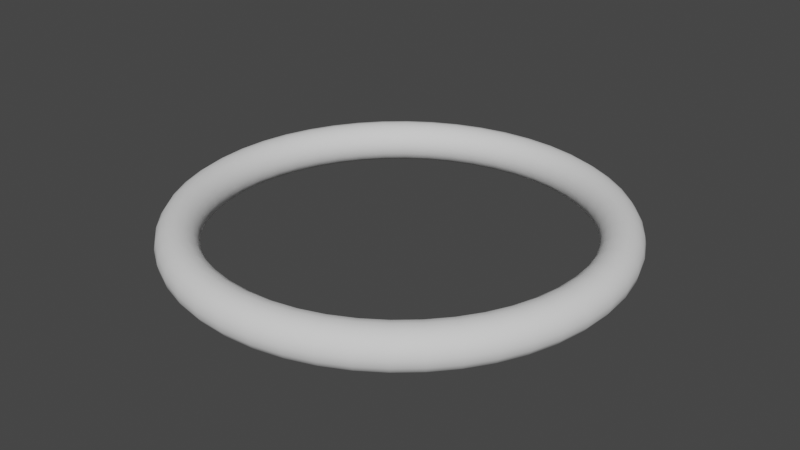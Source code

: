 # Source: cIRCLE.blend  (saved by Blender 2.83.18; exported with 4.5.12 LTS)
import bpy
from mathutils import Matrix  # noqa: F401  (used for matrix-valued properties, if any)

bpy.ops.wm.read_factory_settings(use_empty=True)
scene = bpy.context.scene
scene.name = 'Scene'

# ---- collections
col_collection = bpy.data.collections.new('Collection'); scene.collection.children.link(col_collection)

# ---- world
world_world = bpy.data.worlds.new('World'); scene.world = world_world
world_world.use_nodes = True; world_world.node_tree.nodes.clear()
_N = world_world.node_tree.nodes; _L = world_world.node_tree.links
n0 = _N.new('ShaderNodeOutputWorld'); n0.name = 'World Output'; n0.location = (300, 300)
n1 = _N.new('ShaderNodeBackground'); n1.name = 'Background'; n1.location = (10, 300)
n1.inputs[0].default_value = (0.05088, 0.05088, 0.05088, 1.0)
_L.new(n1.outputs[0], n0.inputs[0])
n0.is_active_output = True
world_world.color = (0.05088, 0.05088, 0.05088)
world_world.use_sun_shadow = False
world_world.sun_shadow_jitter_overblur = 0.0

# ---- meshes
me_beziercircle_003 = bpy.data.meshes.new('BezierCircle.003')
me_beziercircle_003.from_pydata([(2.243e-05, -91.35, 3.2), (1.869e-05, -89.54, 5.913), (2.118e-05, -86.83, 7.726), (1.495e-05, -83.63, 8.363), (1.745e-05, -80.43, 7.726), (1.495e-05, -77.71, 5.913), (1.308e-05, -75.9, 3.2), (1.246e-05, -75.27, -2.492e-06), (1.433e-05, -75.9, -3.2), (1.433e-05, -77.71, -5.913), (1.745e-05, -80.43, -7.726), (1.433e-05, -83.63, -8.363), (2.181e-05, -86.83, -7.726), (2.181e-05, -89.54, -5.913), (2.243e-05, -91.35, -3.2), (1.994e-05, -91.99, 4.985e-06), (-12.31, -90.53, 3.2), (-12.07, -88.73, 5.913), (-11.71, -86.04, 7.726), (-11.28, -82.87, 8.363), (-10.85, -79.7, 7.726), (-10.48, -77.01, 5.913), (-10.24, -75.21, 3.2), (-10.16, -74.58, -2.492e-06), (-10.24, -75.21, -3.2), (-10.48, -77.01, -5.913), (-10.85, -79.7, -7.726), (-11.28, -82.87, -8.363), (-11.71, -86.04, -7.726), (-12.07, -88.73, -5.913), (-12.31, -90.53, -3.2), (-12.4, -91.16, 4.985e-06), (-24.23, -88.09, 3.2), (-23.75, -86.34, 5.913), (-23.03, -83.73, 7.726), (-22.19, -80.64, 8.363), (-21.34, -77.56, 7.726), (-20.62, -74.94, 5.913), (-20.14, -73.19, 3.2), (-19.97, -72.58, -2.492e-06), (-20.14, -73.19, -3.2), (-20.62, -74.94, -5.913), (-21.34, -77.56, -7.726), (-22.19, -80.64, -8.363), (-23.03, -83.73, -7.726), (-23.75, -86.34, -5.913), (-24.23, -88.09, -3.2), (-24.4, -88.71, 4.985e-06), (-35.56, -84.16, 3.2), (-34.85, -82.49, 5.913), (-33.79, -79.99, 7.726), (-32.55, -77.04, 8.363), (-31.3, -74.1, 7.726), (-30.25, -71.6, 5.913), (-29.54, -69.93, 3.2), (-29.29, -69.34, -3.738e-06), (-29.54, -69.93, -3.2), (-30.25, -71.6, -5.913), (-31.3, -74.1, -7.726), (-32.55, -77.04, -8.363), (-33.79, -79.99, -7.726), (-34.85, -82.49, -5.913), (-35.56, -84.16, -3.2), (-35.8, -84.75, 4.985e-06), (-46.13, -78.86, 3.2), (-45.21, -77.29, 5.913), (-43.84, -74.95, 7.726), (-42.23, -72.19, 8.363), (-40.61, -69.43, 7.726), (-39.24, -67.09, 5.913), (-38.32, -65.52, 3.2), (-38.0, -64.97, -3.738e-06), (-38.32, -65.52, -3.2), (-39.24, -67.09, -5.913), (-40.61, -69.43, -7.726), (-42.23, -72.19, -8.363), (-43.84, -74.95, -7.726), (-45.21, -77.29, -5.913), (-46.13, -78.86, -3.2), (-46.45, -79.41, 2.492e-06), (-55.84, -72.3, 3.2), (-54.73, -70.86, 5.913), (-53.07, -68.72, 7.726), (-51.12, -66.18, 8.363), (-49.16, -63.65, 7.726), (-47.5, -61.51, 5.913), (-46.39, -60.07, 3.2), (-46.0, -59.57, -2.492e-06), (-46.39, -60.07, -3.2), (-47.5, -61.51, -5.913), (-49.16, -63.65, -7.726), (-51.12, -66.18, -8.363), (-53.07, -68.72, -7.726), (-54.73, -70.86, -5.913), (-55.84, -72.3, -3.2), (-56.23, -72.8, 3.115e-06), (-64.59, -64.59, 3.2), (-63.31, -63.31, 5.913), (-61.39, -61.39, 7.726), (-59.13, -59.13, 8.363), (-56.87, -56.87, 7.726), (-54.95, -54.95, 5.913), (-53.67, -53.67, 3.2), (-53.22, -53.22, -2.492e-06), (-53.67, -53.67, -3.2), (-54.95, -54.95, -5.913), (-56.87, -56.87, -7.726), (-59.13, -59.13, -8.363), (-61.39, -61.39, -7.726), (-63.31, -63.31, -5.913), (-64.59, -64.59, -3.2), (-65.05, -65.05, 3.738e-06), (-72.3, -55.84, 3.2), (-70.86, -54.73, 5.913), (-68.72, -53.07, 7.726), (-66.18, -51.12, 8.363), (-63.65, -49.16, 7.726), (-61.51, -47.5, 5.913), (-60.07, -46.39, 3.2), (-59.57, -46.0, -2.492e-06), (-60.07, -46.39, -3.2), (-61.51, -47.5, -5.913), (-63.65, -49.16, -7.726), (-66.18, -51.12, -8.363), (-68.72, -53.07, -7.726), (-70.86, -54.73, -5.913), (-72.3, -55.84, -3.2), (-72.8, -56.23, 3.115e-06), (-78.86, -46.13, 3.2), (-77.29, -45.21, 5.913), (-74.95, -43.84, 7.726), (-72.19, -42.23, 8.363), (-69.43, -40.61, 7.726), (-67.09, -39.24, 5.913), (-65.52, -38.32, 3.2), (-64.97, -38.0, -3.427e-06), (-65.52, -38.32, -3.2), (-67.09, -39.24, -5.913), (-69.43, -40.61, -7.726), (-72.19, -42.23, -8.363), (-74.95, -43.84, -7.726), (-77.29, -45.21, -5.913), (-78.86, -46.13, -3.2), (-79.41, -46.45, 3.115e-06), (-84.16, -35.56, 3.2), (-82.49, -34.85, 5.913), (-79.99, -33.79, 7.726), (-77.04, -32.55, 8.363), (-74.1, -31.3, 7.726), (-71.6, -30.25, 5.913), (-69.93, -29.54, 3.2), (-69.34, -29.29, -3.115e-06), (-69.93, -29.54, -3.2), (-71.6, -30.25, -5.913), (-74.1, -31.3, -7.726), (-77.04, -32.55, -8.363), (-79.99, -33.79, -7.726), (-82.49, -34.85, -5.913), (-84.16, -35.56, -3.2), (-84.75, -35.8, 3.427e-06), (-88.09, -24.23, 3.2), (-86.34, -23.75, 5.913), (-83.73, -23.03, 7.726), (-80.64, -22.19, 8.363), (-77.56, -21.34, 7.726), (-74.94, -20.62, 5.913), (-73.19, -20.14, 3.2), (-72.58, -19.97, -3.583e-06), (-73.19, -20.14, -3.2), (-74.94, -20.62, -5.913), (-77.56, -21.34, -7.726), (-80.64, -22.19, -8.363), (-83.73, -23.03, -7.726), (-86.34, -23.75, -5.913), (-88.09, -24.23, -3.2), (-88.71, -24.4, 2.804e-06), (-90.53, -12.31, 3.2), (-88.73, -12.07, 5.913), (-86.04, -11.71, 7.726), (-82.87, -11.28, 8.363), (-79.7, -10.85, 7.726), (-77.01, -10.48, 5.913), (-75.21, -10.24, 3.2), (-74.58, -10.16, -3.972e-06), (-75.21, -10.24, -3.2), (-77.01, -10.48, -5.913), (-79.7, -10.85, -7.726), (-82.87, -11.28, -8.363), (-86.04, -11.71, -7.726), (-88.73, -12.07, -5.913), (-90.53, -12.31, -3.2), (-91.16, -12.4, 2.492e-06), (-91.35, -1.667e-05, 3.2), (-89.54, -1.589e-05, 5.913), (-86.83, -1.495e-05, 7.726), (-83.63, -1.433e-05, 8.363), (-80.43, -1.34e-05, 7.726), (-77.71, -1.215e-05, 5.913), (-75.9, -1.168e-05, 3.2), (-75.27, -1.128e-05, -3.907e-06), (-75.9, -1.153e-05, -3.2), (-77.71, -1.215e-05, -5.913), (-80.43, -1.34e-05, -7.726), (-83.63, -1.433e-05, -8.363), (-86.83, -1.495e-05, -7.726), (-89.54, -1.62e-05, -5.913), (-91.35, -1.667e-05, -3.2), (-91.99, -1.692e-05, 2.514e-06), (-90.53, 12.31, 3.2), (-88.73, 12.07, 5.913), (-86.04, 11.71, 7.726), (-82.87, 11.28, 8.363), (-79.7, 10.85, 7.726), (-77.01, 10.48, 5.913), (-75.21, 10.24, 3.2), (-74.58, 10.16, -3.972e-06), (-75.21, 10.24, -3.2), (-77.01, 10.48, -5.913), (-79.7, 10.85, -7.726), (-82.87, 11.28, -8.363), (-86.04, 11.71, -7.726), (-88.73, 12.07, -5.913), (-90.53, 12.31, -3.2), (-91.16, 12.4, 2.648e-06), (-88.09, 24.23, 3.2), (-86.34, 23.75, 5.913), (-83.73, 23.03, 7.726), (-80.64, 22.19, 8.363), (-77.56, 21.34, 7.726), (-74.94, 20.62, 5.913), (-73.19, 20.14, 3.2), (-72.58, 19.97, -3.738e-06), (-73.19, 20.14, -3.2), (-74.94, 20.62, -5.913), (-77.56, 21.34, -7.726), (-80.64, 22.19, -8.363), (-83.73, 23.03, -7.726), (-86.34, 23.75, -5.913), (-88.09, 24.23, -3.2), (-88.71, 24.4, 2.492e-06), (-84.16, 35.56, 3.2), (-82.49, 34.85, 5.913), (-79.99, 33.79, 7.726), (-77.04, 32.55, 8.363), (-74.1, 31.3, 7.726), (-71.6, 30.25, 5.913), (-69.93, 29.54, 3.2), (-69.34, 29.29, -4.362e-06), (-69.93, 29.54, -3.2), (-71.6, 30.25, -5.913), (-74.1, 31.3, -7.726), (-77.04, 32.55, -8.363), (-79.99, 33.79, -7.726), (-82.49, 34.85, -5.913), (-84.16, 35.56, -3.2), (-84.75, 35.8, 1.558e-06), (-78.86, 46.13, 3.2), (-77.29, 45.21, 5.913), (-74.95, 43.84, 7.726), (-72.19, 42.23, 8.363), (-69.43, 40.61, 7.726), (-67.09, 39.24, 5.913), (-65.52, 38.32, 3.2), (-64.97, 38.0, -3.427e-06), (-65.52, 38.32, -3.2), (-67.09, 39.24, -5.913), (-69.43, 40.61, -7.726), (-72.19, 42.23, -8.363), (-74.95, 43.84, -7.726), (-77.29, 45.21, -5.913), (-78.86, 46.13, -3.2), (-79.41, 46.45, 3.738e-06), (-72.3, 55.84, 3.2), (-70.86, 54.73, 5.913), (-68.72, 53.07, 7.726), (-66.18, 51.12, 8.363), (-63.65, 49.16, 7.726), (-61.51, 47.5, 5.913), (-60.07, 46.39, 3.2), (-59.57, 46.0, -2.492e-06), (-60.07, 46.39, -3.2), (-61.51, 47.5, -5.913), (-63.65, 49.16, -7.726), (-66.18, 51.12, -8.363), (-68.72, 53.07, -7.726), (-70.86, 54.73, -5.913), (-72.3, 55.84, -3.2), (-72.8, 56.23, 3.115e-06), (-64.59, 64.59, 3.2), (-63.31, 63.31, 5.913), (-61.39, 61.39, 7.726), (-59.13, 59.13, 8.363), (-56.87, 56.87, 7.726), (-54.95, 54.95, 5.913), (-53.67, 53.67, 3.2), (-53.22, 53.22, -2.492e-06), (-53.67, 53.67, -3.2), (-54.95, 54.95, -5.913), (-56.87, 56.87, -7.726), (-59.13, 59.13, -8.363), (-61.39, 61.39, -7.726), (-63.31, 63.31, -5.913), (-64.59, 64.59, -3.2), (-65.05, 65.05, 3.115e-06), (-55.84, 72.3, 3.2), (-54.73, 70.86, 5.913), (-53.07, 68.72, 7.726), (-51.12, 66.18, 8.363), (-49.16, 63.65, 7.726), (-47.5, 61.51, 5.913), (-46.39, 60.07, 3.2), (-46.0, 59.57, -2.492e-06), (-46.39, 60.07, -3.2), (-47.5, 61.51, -5.913), (-49.16, 63.65, -7.726), (-51.12, 66.18, -8.363), (-53.07, 68.72, -7.726), (-54.73, 70.86, -5.913), (-55.84, 72.3, -3.2), (-56.23, 72.8, 3.115e-06), (-46.13, 78.86, 3.2), (-45.21, 77.29, 5.913), (-43.84, 74.95, 7.726), (-42.23, 72.19, 8.363), (-40.61, 69.43, 7.726), (-39.24, 67.09, 5.913), (-38.32, 65.52, 3.2), (-38.0, 64.97, -3.738e-06), (-38.32, 65.52, -3.2), (-39.24, 67.09, -5.913), (-40.61, 69.43, -7.726), (-42.23, 72.19, -8.363), (-43.84, 74.95, -7.726), (-45.21, 77.29, -5.913), (-46.13, 78.86, -3.2), (-46.45, 79.41, 3.738e-06), (-35.56, 84.16, 3.2), (-34.85, 82.49, 5.913), (-33.79, 79.99, 7.726), (-32.55, 77.04, 8.363), (-31.3, 74.1, 7.726), (-30.25, 71.6, 5.913), (-29.54, 69.93, 3.2), (-29.29, 69.34, -4.362e-06), (-29.54, 69.93, -3.2), (-30.25, 71.6, -5.913), (-31.3, 74.1, -7.726), (-32.55, 77.04, -8.363), (-33.79, 79.99, -7.726), (-34.85, 82.49, -5.913), (-35.56, 84.16, -3.2), (-35.8, 84.75, 4.985e-06), (-24.23, 88.09, 3.2), (-23.75, 86.34, 5.913), (-23.03, 83.73, 7.726), (-22.19, 80.64, 8.363), (-21.34, 77.56, 7.726), (-20.62, 74.94, 5.913), (-20.14, 73.19, 3.2), (-19.97, 72.58, -2.492e-06), (-20.14, 73.19, -3.2), (-20.62, 74.94, -5.913), (-21.34, 77.56, -7.726), (-22.19, 80.64, -8.363), (-23.03, 83.73, -7.726), (-23.75, 86.34, -5.913), (-24.23, 88.09, -3.2), (-24.4, 88.71, 6.231e-06), (-12.31, 90.53, 3.2), (-12.07, 88.73, 5.913), (-11.71, 86.04, 7.726), (-11.28, 82.87, 8.363), (-10.85, 79.7, 7.726), (-10.48, 77.01, 5.913), (-10.24, 75.21, 3.2), (-10.16, 74.58, -2.492e-06), (-10.24, 75.21, -3.2), (-10.48, 77.01, -5.913), (-10.85, 79.7, -7.726), (-11.28, 82.87, -8.363), (-11.71, 86.04, -7.726), (-12.07, 88.73, -5.913), (-12.31, 90.53, -3.2), (-12.4, 91.16, 4.985e-06), (-1.495e-05, 91.35, 3.2), (-1.495e-05, 89.54, 5.913), (-1.558e-05, 86.83, 7.726), (-1.184e-05, 83.63, 8.363), (-1.184e-05, 80.43, 7.726), (-1.122e-05, 77.71, 5.913), (-9.346e-06, 75.9, 3.2), (-9.969e-06, 75.27, -2.492e-06), (-1.059e-05, 75.9, -3.2), (-1.122e-05, 77.71, -5.913), (-1.246e-05, 80.43, -7.726), (-1.246e-05, 83.63, -8.363), (-1.246e-05, 86.83, -7.726), (-1.495e-05, 89.54, -5.913), (-1.495e-05, 91.35, -3.2), (-1.495e-05, 91.99, 4.985e-06), (12.31, 90.53, 3.2), (12.07, 88.73, 5.913), (11.71, 86.04, 7.726), (11.28, 82.87, 8.363), (10.85, 79.7, 7.726), (10.48, 77.01, 5.913), (10.24, 75.21, 3.2), (10.16, 74.58, -2.492e-06), (10.24, 75.21, -3.2), (10.48, 77.01, -5.913), (10.85, 79.7, -7.726), (11.28, 82.87, -8.363), (11.71, 86.04, -7.726), (12.07, 88.73, -5.913), (12.31, 90.53, -3.2), (12.4, 91.16, 4.985e-06), (24.23, 88.09, 3.2), (23.75, 86.34, 5.913), (23.03, 83.73, 7.726), (22.19, 80.64, 8.363), (21.34, 77.56, 7.726), (20.62, 74.94, 5.913), (20.14, 73.19, 3.2), (19.97, 72.58, -2.492e-06), (20.14, 73.19, -3.2), (20.62, 74.94, -5.913), (21.34, 77.56, -7.726), (22.19, 80.64, -8.363), (23.03, 83.73, -7.726), (23.75, 86.34, -5.913), (24.23, 88.09, -3.2), (24.4, 88.71, 4.985e-06), (35.56, 84.16, 3.2), (34.85, 82.49, 5.913), (33.79, 79.99, 7.726), (32.55, 77.04, 8.363), (31.3, 74.1, 7.726), (30.25, 71.6, 5.913), (29.54, 69.93, 3.2), (29.29, 69.34, -3.738e-06), (29.54, 69.93, -3.2), (30.25, 71.6, -5.913), (31.3, 74.1, -7.726), (32.55, 77.04, -8.363), (33.79, 79.99, -7.726), (34.85, 82.49, -5.913), (35.56, 84.16, -3.2), (35.8, 84.75, 4.985e-06), (46.13, 78.86, 3.2), (45.21, 77.29, 5.913), (43.84, 74.95, 7.726), (42.23, 72.19, 8.363), (40.61, 69.43, 7.726), (39.24, 67.09, 5.913), (38.32, 65.52, 3.2), (38.0, 64.97, -4.362e-06), (38.32, 65.52, -3.2), (39.24, 67.09, -5.913), (40.61, 69.43, -7.726), (42.23, 72.19, -8.363), (43.84, 74.95, -7.726), (45.21, 77.29, -5.913), (46.13, 78.86, -3.2), (46.45, 79.41, 3.738e-06), (55.84, 72.3, 3.2), (54.73, 70.86, 5.913), (53.07, 68.72, 7.726), (51.12, 66.18, 8.363), (49.16, 63.65, 7.726), (47.5, 61.51, 5.913), (46.39, 60.07, 3.2), (46.0, 59.57, -2.492e-06), (46.39, 60.07, -3.2), (47.5, 61.51, -5.913), (49.16, 63.65, -7.726), (51.12, 66.18, -8.363), (53.07, 68.72, -7.726), (54.73, 70.86, -5.913), (55.84, 72.3, -3.2), (56.23, 72.8, 3.115e-06), (64.59, 64.59, 3.2), (63.31, 63.31, 5.913), (61.39, 61.39, 7.726), (59.13, 59.13, 8.363), (56.87, 56.87, 7.726), (54.95, 54.95, 5.913), (53.67, 53.67, 3.2), (53.22, 53.22, -2.492e-06), (53.67, 53.67, -3.2), (54.95, 54.95, -5.913), (56.87, 56.87, -7.726), (59.13, 59.13, -8.363), (61.39, 61.39, -7.726), (63.31, 63.31, -5.913), (64.59, 64.59, -3.2), (65.05, 65.05, 3.115e-06), (72.3, 55.84, 3.2), (70.86, 54.73, 5.913), (68.72, 53.07, 7.726), (66.18, 51.12, 8.363), (63.65, 49.16, 7.726), (61.51, 47.5, 5.913), (60.07, 46.39, 3.2), (59.57, 46.0, -3.427e-06), (60.07, 46.39, -3.2), (61.51, 47.5, -5.913), (63.65, 49.16, -7.726), (66.18, 51.12, -8.363), (68.72, 53.07, -7.726), (70.86, 54.73, -5.913), (72.3, 55.84, -3.2), (72.8, 56.23, 1.246e-06), (78.86, 46.13, 3.2), (77.29, 45.21, 5.913), (74.95, 43.84, 7.726), (72.19, 42.23, 8.363), (69.43, 40.61, 7.726), (67.09, 39.24, 5.913), (65.52, 38.32, 3.2), (64.97, 38.0, -4.985e-06), (65.52, 38.32, -3.2), (67.09, 39.24, -5.913), (69.43, 40.61, -7.726), (72.19, 42.23, -8.363), (74.95, 43.84, -7.726), (77.29, 45.21, -5.913), (78.86, 46.13, -3.2), (79.41, 46.45, 1.246e-06), (84.16, 35.56, 3.2), (82.49, 34.85, 5.913), (79.99, 33.79, 7.726), (77.04, 32.55, 8.363), (74.1, 31.3, 7.726), (71.6, 30.25, 5.913), (69.93, 29.54, 3.2), (69.34, 29.29, -4.673e-06), (69.93, 29.54, -3.2), (71.6, 30.25, -5.913), (74.1, 31.3, -7.726), (77.04, 32.55, -8.363), (79.99, 33.79, -7.726), (82.49, 34.85, -5.913), (84.16, 35.56, -3.2), (84.75, 35.8, 1.558e-06), (88.09, 24.23, 3.2), (86.34, 23.75, 5.913), (83.73, 23.03, 7.726), (80.64, 22.19, 8.363), (77.56, 21.34, 7.726), (74.94, 20.62, 5.913), (73.19, 20.14, 3.2), (72.58, 19.97, -4.517e-06), (73.19, 20.14, -3.2), (74.94, 20.62, -5.913), (77.56, 21.34, -7.726), (80.64, 22.19, -8.363), (83.73, 23.03, -7.726), (86.34, 23.75, -5.913), (88.09, 24.23, -3.2), (88.71, 24.4, 1.246e-06), (90.53, 12.31, 3.2), (88.73, 12.07, 5.913), (86.04, 11.71, 7.726), (82.87, 11.28, 8.363), (79.7, 10.85, 7.726), (77.01, 10.48, 5.913), (75.21, 10.24, 3.2), (74.58, 10.16, -5.063e-06), (75.21, 10.24, -3.2), (77.01, 10.48, -5.913), (79.7, 10.85, -7.726), (82.87, 11.28, -8.363), (86.04, 11.71, -7.726), (88.73, 12.07, -5.913), (90.53, 12.31, -3.2), (91.16, 12.4, 9.346e-07), (91.35, 1.676e-05, 3.2), (89.54, 1.586e-05, 5.913), (86.83, 1.504e-05, 7.726), (83.63, 1.388e-05, 8.363), (80.43, 1.303e-05, 7.726), (77.71, 1.221e-05, 5.913), (75.9, 1.146e-05, 3.2), (75.27, 1.128e-05, -5.021e-06), (75.9, 1.13e-05, -3.2), (77.71, 1.19e-05, -5.913), (80.43, 1.303e-05, -7.726), (83.63, 1.419e-05, -8.363), (86.83, 1.504e-05, -7.726), (89.54, 1.586e-05, -5.913), (91.35, 1.661e-05, -3.2), (91.99, 1.692e-05, 8.421e-07), (90.53, -12.31, 3.2), (88.73, -12.07, 5.913), (86.04, -11.71, 7.726), (82.87, -11.28, 8.363), (79.7, -10.85, 7.726), (77.01, -10.48, 5.913), (75.21, -10.24, 3.2), (74.58, -10.16, -4.985e-06), (75.21, -10.24, -3.2), (77.01, -10.48, -5.913), (79.7, -10.85, -7.726), (82.87, -11.28, -8.363), (86.04, -11.71, -7.726), (88.73, -12.07, -5.913), (90.53, -12.31, -3.2), (91.16, -12.4, 7.788e-07), (88.09, -24.23, 3.2), (86.34, -23.75, 5.913), (83.73, -23.03, 7.726), (80.64, -22.19, 8.363), (77.56, -21.34, 7.726), (74.94, -20.62, 5.913), (73.19, -20.14, 3.2), (72.58, -19.97, -5.14e-06), (73.19, -20.14, -3.2), (74.94, -20.62, -5.913), (77.56, -21.34, -7.726), (80.64, -22.19, -8.363), (83.73, -23.03, -7.726), (86.34, -23.75, -5.913), (88.09, -24.23, -3.2), (88.71, -24.4, 3.115e-07), (84.16, -35.56, 3.2), (82.49, -34.85, 5.913), (79.99, -33.79, 7.726), (77.04, -32.55, 8.363), (74.1, -31.3, 7.726), (71.6, -30.25, 5.913), (69.93, -29.54, 3.2), (69.34, -29.29, -4.362e-06), (69.93, -29.54, -3.2), (71.6, -30.25, -5.913), (74.1, -31.3, -7.726), (77.04, -32.55, -8.363), (79.99, -33.79, -7.726), (82.49, -34.85, -5.913), (84.16, -35.56, -3.2), (84.75, -35.8, 1.246e-06), (78.86, -46.13, 3.2), (77.29, -45.21, 5.913), (74.95, -43.84, 7.726), (72.19, -42.23, 8.363), (69.43, -40.61, 7.726), (67.09, -39.24, 5.913), (65.52, -38.32, 3.2), (64.97, -38.0, -4.985e-06), (65.52, -38.32, -3.2), (67.09, -39.24, -5.913), (69.43, -40.61, -7.726), (72.19, -42.23, -8.363), (74.95, -43.84, -7.726), (77.29, -45.21, -5.913), (78.86, -46.13, -3.2), (79.41, -46.45, 1.246e-06), (72.3, -55.84, 3.2), (70.86, -54.73, 5.913), (68.72, -53.07, 7.726), (66.18, -51.12, 8.363), (63.65, -49.16, 7.726), (61.51, -47.5, 5.913), (60.07, -46.39, 3.2), (59.57, -46.0, -4.05e-06), (60.07, -46.39, -3.2), (61.51, -47.5, -5.913), (63.65, -49.16, -7.726), (66.18, -51.12, -8.363), (68.72, -53.07, -7.726), (70.86, -54.73, -5.913), (72.3, -55.84, -3.2), (72.8, -56.23, 1.869e-06), (64.59, -64.59, 3.2), (63.31, -63.31, 5.913), (61.39, -61.39, 7.726), (59.13, -59.13, 8.363), (56.87, -56.87, 7.726), (54.95, -54.95, 5.913), (53.67, -53.67, 3.2), (53.22, -53.22, -2.492e-06), (53.67, -53.67, -3.2), (54.95, -54.95, -5.913), (56.87, -56.87, -7.726), (59.13, -59.13, -8.363), (61.39, -61.39, -7.726), (63.31, -63.31, -5.913), (64.59, -64.59, -3.2), (65.05, -65.05, 3.115e-06), (55.84, -72.3, 3.2), (54.73, -70.86, 5.913), (53.07, -68.72, 7.726), (51.12, -66.18, 8.363), (49.16, -63.65, 7.726), (47.5, -61.51, 5.913), (46.39, -60.07, 3.2), (46.0, -59.57, -2.492e-06), (46.39, -60.07, -3.2), (47.5, -61.51, -5.913), (49.16, -63.65, -7.726), (51.12, -66.18, -8.363), (53.07, -68.72, -7.726), (54.73, -70.86, -5.913), (55.84, -72.3, -3.2), (56.23, -72.8, 3.115e-06), (46.13, -78.86, 3.2), (45.21, -77.29, 5.913), (43.84, -74.95, 7.726), (42.23, -72.19, 8.363), (40.61, -69.43, 7.726), (39.24, -67.09, 5.913), (38.32, -65.52, 3.2), (38.0, -64.97, -3.738e-06), (38.32, -65.52, -3.2), (39.24, -67.09, -5.913), (40.61, -69.43, -7.726), (42.23, -72.19, -8.363), (43.84, -74.95, -7.726), (45.21, -77.29, -5.913), (46.13, -78.86, -3.2), (46.45, -79.41, 3.738e-06), (35.56, -84.16, 3.2), (34.85, -82.49, 5.913), (33.79, -79.99, 7.726), (32.55, -77.04, 8.363), (31.3, -74.1, 7.726), (30.25, -71.6, 5.913), (29.54, -69.93, 3.2), (29.29, -69.34, -4.362e-06), (29.54, -69.93, -3.2), (30.25, -71.6, -5.913), (31.3, -74.1, -7.726), (32.55, -77.04, -8.363), (33.79, -79.99, -7.726), (34.85, -82.49, -5.913), (35.56, -84.16, -3.2), (35.8, -84.75, 4.985e-06), (24.23, -88.09, 3.2), (23.75, -86.34, 5.913), (23.03, -83.73, 7.726), (22.19, -80.64, 8.363), (21.34, -77.56, 7.726), (20.62, -74.94, 5.913), (20.14, -73.19, 3.2), (19.97, -72.58, -2.492e-06), (20.14, -73.19, -3.2), (20.62, -74.94, -5.913), (21.34, -77.56, -7.726), (22.19, -80.64, -8.363), (23.03, -83.73, -7.726), (23.75, -86.34, -5.913), (24.23, -88.09, -3.2), (24.4, -88.71, 6.231e-06), (12.31, -90.53, 3.2), (12.07, -88.73, 5.913), (11.71, -86.04, 7.726), (11.28, -82.87, 8.363), (10.85, -79.7, 7.726), (10.48, -77.01, 5.913), (10.24, -75.21, 3.2), (10.16, -74.58, -3.738e-06), (10.24, -75.21, -3.2), (10.48, -77.01, -5.913), (10.85, -79.7, -7.726), (11.28, -82.87, -8.363), (11.71, -86.04, -7.726), (12.07, -88.73, -5.913), (12.31, -90.53, -3.2), (12.4, -91.16, 3.738e-06)], [], [(0, 16, 31, 15), (1, 17, 16, 0), (2, 18, 17, 1), (3, 19, 18, 2), (4, 20, 19, 3), (5, 21, 20, 4), (6, 22, 21, 5), (7, 23, 22, 6), (8, 24, 23, 7), (9, 25, 24, 8), (10, 26, 25, 9), (11, 27, 26, 10), (12, 28, 27, 11), (13, 29, 28, 12), (14, 30, 29, 13), (15, 31, 30, 14), (16, 32, 47, 31), (17, 33, 32, 16), (18, 34, 33, 17), (19, 35, 34, 18), (20, 36, 35, 19), (21, 37, 36, 20), (22, 38, 37, 21), (23, 39, 38, 22), (24, 40, 39, 23), (25, 41, 40, 24), (26, 42, 41, 25), (27, 43, 42, 26), (28, 44, 43, 27), (29, 45, 44, 28), (30, 46, 45, 29), (31, 47, 46, 30), (32, 48, 63, 47), (33, 49, 48, 32), (34, 50, 49, 33), (35, 51, 50, 34), (36, 52, 51, 35), (37, 53, 52, 36), (38, 54, 53, 37), (39, 55, 54, 38), (40, 56, 55, 39), (41, 57, 56, 40), (42, 58, 57, 41), (43, 59, 58, 42), (44, 60, 59, 43), (45, 61, 60, 44), (46, 62, 61, 45), (47, 63, 62, 46), (48, 64, 79, 63), (49, 65, 64, 48), (50, 66, 65, 49), (51, 67, 66, 50), (52, 68, 67, 51), (53, 69, 68, 52), (54, 70, 69, 53), (55, 71, 70, 54), (56, 72, 71, 55), (57, 73, 72, 56), (58, 74, 73, 57), (59, 75, 74, 58), (60, 76, 75, 59), (61, 77, 76, 60), (62, 78, 77, 61), (63, 79, 78, 62), (64, 80, 95, 79), (65, 81, 80, 64), (66, 82, 81, 65), (67, 83, 82, 66), (68, 84, 83, 67), (69, 85, 84, 68), (70, 86, 85, 69), (71, 87, 86, 70), (72, 88, 87, 71), (73, 89, 88, 72), (74, 90, 89, 73), (75, 91, 90, 74), (76, 92, 91, 75), (77, 93, 92, 76), (78, 94, 93, 77), (79, 95, 94, 78), (80, 96, 111, 95), (81, 97, 96, 80), (82, 98, 97, 81), (83, 99, 98, 82), (84, 100, 99, 83), (85, 101, 100, 84), (86, 102, 101, 85), (87, 103, 102, 86), (88, 104, 103, 87), (89, 105, 104, 88), (90, 106, 105, 89), (91, 107, 106, 90), (92, 108, 107, 91), (93, 109, 108, 92), (94, 110, 109, 93), (95, 111, 110, 94), (96, 112, 127, 111), (97, 113, 112, 96), (98, 114, 113, 97), (99, 115, 114, 98), (100, 116, 115, 99), (101, 117, 116, 100), (102, 118, 117, 101), (103, 119, 118, 102), (104, 120, 119, 103), (105, 121, 120, 104), (106, 122, 121, 105), (107, 123, 122, 106), (108, 124, 123, 107), (109, 125, 124, 108), (110, 126, 125, 109), (111, 127, 126, 110), (112, 128, 143, 127), (113, 129, 128, 112), (114, 130, 129, 113), (115, 131, 130, 114), (116, 132, 131, 115), (117, 133, 132, 116), (118, 134, 133, 117), (119, 135, 134, 118), (120, 136, 135, 119), (121, 137, 136, 120), (122, 138, 137, 121), (123, 139, 138, 122), (124, 140, 139, 123), (125, 141, 140, 124), (126, 142, 141, 125), (127, 143, 142, 126), (128, 144, 159, 143), (129, 145, 144, 128), (130, 146, 145, 129), (131, 147, 146, 130), (132, 148, 147, 131), (133, 149, 148, 132), (134, 150, 149, 133), (135, 151, 150, 134), (136, 152, 151, 135), (137, 153, 152, 136), (138, 154, 153, 137), (139, 155, 154, 138), (140, 156, 155, 139), (141, 157, 156, 140), (142, 158, 157, 141), (143, 159, 158, 142), (144, 160, 175, 159), (145, 161, 160, 144), (146, 162, 161, 145), (147, 163, 162, 146), (148, 164, 163, 147), (149, 165, 164, 148), (150, 166, 165, 149), (151, 167, 166, 150), (152, 168, 167, 151), (153, 169, 168, 152), (154, 170, 169, 153), (155, 171, 170, 154), (156, 172, 171, 155), (157, 173, 172, 156), (158, 174, 173, 157), (159, 175, 174, 158), (160, 176, 191, 175), (161, 177, 176, 160), (162, 178, 177, 161), (163, 179, 178, 162), (164, 180, 179, 163), (165, 181, 180, 164), (166, 182, 181, 165), (167, 183, 182, 166), (168, 184, 183, 167), (169, 185, 184, 168), (170, 186, 185, 169), (171, 187, 186, 170), (172, 188, 187, 171), (173, 189, 188, 172), (174, 190, 189, 173), (175, 191, 190, 174), (176, 192, 207, 191), (177, 193, 192, 176), (178, 194, 193, 177), (179, 195, 194, 178), (180, 196, 195, 179), (181, 197, 196, 180), (182, 198, 197, 181), (183, 199, 198, 182), (184, 200, 199, 183), (185, 201, 200, 184), (186, 202, 201, 185), (187, 203, 202, 186), (188, 204, 203, 187), (189, 205, 204, 188), (190, 206, 205, 189), (191, 207, 206, 190), (192, 208, 223, 207), (193, 209, 208, 192), (194, 210, 209, 193), (195, 211, 210, 194), (196, 212, 211, 195), (197, 213, 212, 196), (198, 214, 213, 197), (199, 215, 214, 198), (200, 216, 215, 199), (201, 217, 216, 200), (202, 218, 217, 201), (203, 219, 218, 202), (204, 220, 219, 203), (205, 221, 220, 204), (206, 222, 221, 205), (207, 223, 222, 206), (208, 224, 239, 223), (209, 225, 224, 208), (210, 226, 225, 209), (211, 227, 226, 210), (212, 228, 227, 211), (213, 229, 228, 212), (214, 230, 229, 213), (215, 231, 230, 214), (216, 232, 231, 215), (217, 233, 232, 216), (218, 234, 233, 217), (219, 235, 234, 218), (220, 236, 235, 219), (221, 237, 236, 220), (222, 238, 237, 221), (223, 239, 238, 222), (224, 240, 255, 239), (225, 241, 240, 224), (226, 242, 241, 225), (227, 243, 242, 226), (228, 244, 243, 227), (229, 245, 244, 228), (230, 246, 245, 229), (231, 247, 246, 230), (232, 248, 247, 231), (233, 249, 248, 232), (234, 250, 249, 233), (235, 251, 250, 234), (236, 252, 251, 235), (237, 253, 252, 236), (238, 254, 253, 237), (239, 255, 254, 238), (240, 256, 271, 255), (241, 257, 256, 240), (242, 258, 257, 241), (243, 259, 258, 242), (244, 260, 259, 243), (245, 261, 260, 244), (246, 262, 261, 245), (247, 263, 262, 246), (248, 264, 263, 247), (249, 265, 264, 248), (250, 266, 265, 249), (251, 267, 266, 250), (252, 268, 267, 251), (253, 269, 268, 252), (254, 270, 269, 253), (255, 271, 270, 254), (256, 272, 287, 271), (257, 273, 272, 256), (258, 274, 273, 257), (259, 275, 274, 258), (260, 276, 275, 259), (261, 277, 276, 260), (262, 278, 277, 261), (263, 279, 278, 262), (264, 280, 279, 263), (265, 281, 280, 264), (266, 282, 281, 265), (267, 283, 282, 266), (268, 284, 283, 267), (269, 285, 284, 268), (270, 286, 285, 269), (271, 287, 286, 270), (272, 288, 303, 287), (273, 289, 288, 272), (274, 290, 289, 273), (275, 291, 290, 274), (276, 292, 291, 275), (277, 293, 292, 276), (278, 294, 293, 277), (279, 295, 294, 278), (280, 296, 295, 279), (281, 297, 296, 280), (282, 298, 297, 281), (283, 299, 298, 282), (284, 300, 299, 283), (285, 301, 300, 284), (286, 302, 301, 285), (287, 303, 302, 286), (288, 304, 319, 303), (289, 305, 304, 288), (290, 306, 305, 289), (291, 307, 306, 290), (292, 308, 307, 291), (293, 309, 308, 292), (294, 310, 309, 293), (295, 311, 310, 294), (296, 312, 311, 295), (297, 313, 312, 296), (298, 314, 313, 297), (299, 315, 314, 298), (300, 316, 315, 299), (301, 317, 316, 300), (302, 318, 317, 301), (303, 319, 318, 302), (304, 320, 335, 319), (305, 321, 320, 304), (306, 322, 321, 305), (307, 323, 322, 306), (308, 324, 323, 307), (309, 325, 324, 308), (310, 326, 325, 309), (311, 327, 326, 310), (312, 328, 327, 311), (313, 329, 328, 312), (314, 330, 329, 313), (315, 331, 330, 314), (316, 332, 331, 315), (317, 333, 332, 316), (318, 334, 333, 317), (319, 335, 334, 318), (320, 336, 351, 335), (321, 337, 336, 320), (322, 338, 337, 321), (323, 339, 338, 322), (324, 340, 339, 323), (325, 341, 340, 324), (326, 342, 341, 325), (327, 343, 342, 326), (328, 344, 343, 327), (329, 345, 344, 328), (330, 346, 345, 329), (331, 347, 346, 330), (332, 348, 347, 331), (333, 349, 348, 332), (334, 350, 349, 333), (335, 351, 350, 334), (336, 352, 367, 351), (337, 353, 352, 336), (338, 354, 353, 337), (339, 355, 354, 338), (340, 356, 355, 339), (341, 357, 356, 340), (342, 358, 357, 341), (343, 359, 358, 342), (344, 360, 359, 343), (345, 361, 360, 344), (346, 362, 361, 345), (347, 363, 362, 346), (348, 364, 363, 347), (349, 365, 364, 348), (350, 366, 365, 349), (351, 367, 366, 350), (352, 368, 383, 367), (353, 369, 368, 352), (354, 370, 369, 353), (355, 371, 370, 354), (356, 372, 371, 355), (357, 373, 372, 356), (358, 374, 373, 357), (359, 375, 374, 358), (360, 376, 375, 359), (361, 377, 376, 360), (362, 378, 377, 361), (363, 379, 378, 362), (364, 380, 379, 363), (365, 381, 380, 364), (366, 382, 381, 365), (367, 383, 382, 366), (368, 384, 399, 383), (369, 385, 384, 368), (370, 386, 385, 369), (371, 387, 386, 370), (372, 388, 387, 371), (373, 389, 388, 372), (374, 390, 389, 373), (375, 391, 390, 374), (376, 392, 391, 375), (377, 393, 392, 376), (378, 394, 393, 377), (379, 395, 394, 378), (380, 396, 395, 379), (381, 397, 396, 380), (382, 398, 397, 381), (383, 399, 398, 382), (384, 400, 415, 399), (385, 401, 400, 384), (386, 402, 401, 385), (387, 403, 402, 386), (388, 404, 403, 387), (389, 405, 404, 388), (390, 406, 405, 389), (391, 407, 406, 390), (392, 408, 407, 391), (393, 409, 408, 392), (394, 410, 409, 393), (395, 411, 410, 394), (396, 412, 411, 395), (397, 413, 412, 396), (398, 414, 413, 397), (399, 415, 414, 398), (400, 416, 431, 415), (401, 417, 416, 400), (402, 418, 417, 401), (403, 419, 418, 402), (404, 420, 419, 403), (405, 421, 420, 404), (406, 422, 421, 405), (407, 423, 422, 406), (408, 424, 423, 407), (409, 425, 424, 408), (410, 426, 425, 409), (411, 427, 426, 410), (412, 428, 427, 411), (413, 429, 428, 412), (414, 430, 429, 413), (415, 431, 430, 414), (416, 432, 447, 431), (417, 433, 432, 416), (418, 434, 433, 417), (419, 435, 434, 418), (420, 436, 435, 419), (421, 437, 436, 420), (422, 438, 437, 421), (423, 439, 438, 422), (424, 440, 439, 423), (425, 441, 440, 424), (426, 442, 441, 425), (427, 443, 442, 426), (428, 444, 443, 427), (429, 445, 444, 428), (430, 446, 445, 429), (431, 447, 446, 430), (432, 448, 463, 447), (433, 449, 448, 432), (434, 450, 449, 433), (435, 451, 450, 434), (436, 452, 451, 435), (437, 453, 452, 436), (438, 454, 453, 437), (439, 455, 454, 438), (440, 456, 455, 439), (441, 457, 456, 440), (442, 458, 457, 441), (443, 459, 458, 442), (444, 460, 459, 443), (445, 461, 460, 444), (446, 462, 461, 445), (447, 463, 462, 446), (448, 464, 479, 463), (449, 465, 464, 448), (450, 466, 465, 449), (451, 467, 466, 450), (452, 468, 467, 451), (453, 469, 468, 452), (454, 470, 469, 453), (455, 471, 470, 454), (456, 472, 471, 455), (457, 473, 472, 456), (458, 474, 473, 457), (459, 475, 474, 458), (460, 476, 475, 459), (461, 477, 476, 460), (462, 478, 477, 461), (463, 479, 478, 462), (464, 480, 495, 479), (465, 481, 480, 464), (466, 482, 481, 465), (467, 483, 482, 466), (468, 484, 483, 467), (469, 485, 484, 468), (470, 486, 485, 469), (471, 487, 486, 470), (472, 488, 487, 471), (473, 489, 488, 472), (474, 490, 489, 473), (475, 491, 490, 474), (476, 492, 491, 475), (477, 493, 492, 476), (478, 494, 493, 477), (479, 495, 494, 478), (480, 496, 511, 495), (481, 497, 496, 480), (482, 498, 497, 481), (483, 499, 498, 482), (484, 500, 499, 483), (485, 501, 500, 484), (486, 502, 501, 485), (487, 503, 502, 486), (488, 504, 503, 487), (489, 505, 504, 488), (490, 506, 505, 489), (491, 507, 506, 490), (492, 508, 507, 491), (493, 509, 508, 492), (494, 510, 509, 493), (495, 511, 510, 494), (496, 512, 527, 511), (497, 513, 512, 496), (498, 514, 513, 497), (499, 515, 514, 498), (500, 516, 515, 499), (501, 517, 516, 500), (502, 518, 517, 501), (503, 519, 518, 502), (504, 520, 519, 503), (505, 521, 520, 504), (506, 522, 521, 505), (507, 523, 522, 506), (508, 524, 523, 507), (509, 525, 524, 508), (510, 526, 525, 509), (511, 527, 526, 510), (512, 528, 543, 527), (513, 529, 528, 512), (514, 530, 529, 513), (515, 531, 530, 514), (516, 532, 531, 515), (517, 533, 532, 516), (518, 534, 533, 517), (519, 535, 534, 518), (520, 536, 535, 519), (521, 537, 536, 520), (522, 538, 537, 521), (523, 539, 538, 522), (524, 540, 539, 523), (525, 541, 540, 524), (526, 542, 541, 525), (527, 543, 542, 526), (528, 544, 559, 543), (529, 545, 544, 528), (530, 546, 545, 529), (531, 547, 546, 530), (532, 548, 547, 531), (533, 549, 548, 532), (534, 550, 549, 533), (535, 551, 550, 534), (536, 552, 551, 535), (537, 553, 552, 536), (538, 554, 553, 537), (539, 555, 554, 538), (540, 556, 555, 539), (541, 557, 556, 540), (542, 558, 557, 541), (543, 559, 558, 542), (544, 560, 575, 559), (545, 561, 560, 544), (546, 562, 561, 545), (547, 563, 562, 546), (548, 564, 563, 547), (549, 565, 564, 548), (550, 566, 565, 549), (551, 567, 566, 550), (552, 568, 567, 551), (553, 569, 568, 552), (554, 570, 569, 553), (555, 571, 570, 554), (556, 572, 571, 555), (557, 573, 572, 556), (558, 574, 573, 557), (559, 575, 574, 558), (560, 576, 591, 575), (561, 577, 576, 560), (562, 578, 577, 561), (563, 579, 578, 562), (564, 580, 579, 563), (565, 581, 580, 564), (566, 582, 581, 565), (567, 583, 582, 566), (568, 584, 583, 567), (569, 585, 584, 568), (570, 586, 585, 569), (571, 587, 586, 570), (572, 588, 587, 571), (573, 589, 588, 572), (574, 590, 589, 573), (575, 591, 590, 574), (576, 592, 607, 591), (577, 593, 592, 576), (578, 594, 593, 577), (579, 595, 594, 578), (580, 596, 595, 579), (581, 597, 596, 580), (582, 598, 597, 581), (583, 599, 598, 582), (584, 600, 599, 583), (585, 601, 600, 584), (586, 602, 601, 585), (587, 603, 602, 586), (588, 604, 603, 587), (589, 605, 604, 588), (590, 606, 605, 589), (591, 607, 606, 590), (592, 608, 623, 607), (593, 609, 608, 592), (594, 610, 609, 593), (595, 611, 610, 594), (596, 612, 611, 595), (597, 613, 612, 596), (598, 614, 613, 597), (599, 615, 614, 598), (600, 616, 615, 599), (601, 617, 616, 600), (602, 618, 617, 601), (603, 619, 618, 602), (604, 620, 619, 603), (605, 621, 620, 604), (606, 622, 621, 605), (607, 623, 622, 606), (608, 624, 639, 623), (609, 625, 624, 608), (610, 626, 625, 609), (611, 627, 626, 610), (612, 628, 627, 611), (613, 629, 628, 612), (614, 630, 629, 613), (615, 631, 630, 614), (616, 632, 631, 615), (617, 633, 632, 616), (618, 634, 633, 617), (619, 635, 634, 618), (620, 636, 635, 619), (621, 637, 636, 620), (622, 638, 637, 621), (623, 639, 638, 622), (624, 640, 655, 639), (625, 641, 640, 624), (626, 642, 641, 625), (627, 643, 642, 626), (628, 644, 643, 627), (629, 645, 644, 628), (630, 646, 645, 629), (631, 647, 646, 630), (632, 648, 647, 631), (633, 649, 648, 632), (634, 650, 649, 633), (635, 651, 650, 634), (636, 652, 651, 635), (637, 653, 652, 636), (638, 654, 653, 637), (639, 655, 654, 638), (640, 656, 671, 655), (641, 657, 656, 640), (642, 658, 657, 641), (643, 659, 658, 642), (644, 660, 659, 643), (645, 661, 660, 644), (646, 662, 661, 645), (647, 663, 662, 646), (648, 664, 663, 647), (649, 665, 664, 648), (650, 666, 665, 649), (651, 667, 666, 650), (652, 668, 667, 651), (653, 669, 668, 652), (654, 670, 669, 653), (655, 671, 670, 654), (656, 672, 687, 671), (657, 673, 672, 656), (658, 674, 673, 657), (659, 675, 674, 658), (660, 676, 675, 659), (661, 677, 676, 660), (662, 678, 677, 661), (663, 679, 678, 662), (664, 680, 679, 663), (665, 681, 680, 664), (666, 682, 681, 665), (667, 683, 682, 666), (668, 684, 683, 667), (669, 685, 684, 668), (670, 686, 685, 669), (671, 687, 686, 670), (672, 688, 703, 687), (673, 689, 688, 672), (674, 690, 689, 673), (675, 691, 690, 674), (676, 692, 691, 675), (677, 693, 692, 676), (678, 694, 693, 677), (679, 695, 694, 678), (680, 696, 695, 679), (681, 697, 696, 680), (682, 698, 697, 681), (683, 699, 698, 682), (684, 700, 699, 683), (685, 701, 700, 684), (686, 702, 701, 685), (687, 703, 702, 686), (688, 704, 719, 703), (689, 705, 704, 688), (690, 706, 705, 689), (691, 707, 706, 690), (692, 708, 707, 691), (693, 709, 708, 692), (694, 710, 709, 693), (695, 711, 710, 694), (696, 712, 711, 695), (697, 713, 712, 696), (698, 714, 713, 697), (699, 715, 714, 698), (700, 716, 715, 699), (701, 717, 716, 700), (702, 718, 717, 701), (703, 719, 718, 702), (704, 720, 735, 719), (705, 721, 720, 704), (706, 722, 721, 705), (707, 723, 722, 706), (708, 724, 723, 707), (709, 725, 724, 708), (710, 726, 725, 709), (711, 727, 726, 710), (712, 728, 727, 711), (713, 729, 728, 712), (714, 730, 729, 713), (715, 731, 730, 714), (716, 732, 731, 715), (717, 733, 732, 716), (718, 734, 733, 717), (719, 735, 734, 718), (720, 736, 751, 735), (721, 737, 736, 720), (722, 738, 737, 721), (723, 739, 738, 722), (724, 740, 739, 723), (725, 741, 740, 724), (726, 742, 741, 725), (727, 743, 742, 726), (728, 744, 743, 727), (729, 745, 744, 728), (730, 746, 745, 729), (731, 747, 746, 730), (732, 748, 747, 731), (733, 749, 748, 732), (734, 750, 749, 733), (735, 751, 750, 734), (736, 752, 767, 751), (737, 753, 752, 736), (738, 754, 753, 737), (739, 755, 754, 738), (740, 756, 755, 739), (741, 757, 756, 740), (742, 758, 757, 741), (743, 759, 758, 742), (744, 760, 759, 743), (745, 761, 760, 744), (746, 762, 761, 745), (747, 763, 762, 746), (748, 764, 763, 747), (749, 765, 764, 748), (750, 766, 765, 749), (751, 767, 766, 750), (752, 0, 15, 767), (753, 1, 0, 752), (754, 2, 1, 753), (755, 3, 2, 754), (756, 4, 3, 755), (757, 5, 4, 756), (758, 6, 5, 757), (759, 7, 6, 758), (760, 8, 7, 759), (761, 9, 8, 760), (762, 10, 9, 761), (763, 11, 10, 762), (764, 12, 11, 763), (765, 13, 12, 764), (766, 14, 13, 765), (767, 15, 14, 766)])
me_beziercircle_003.polygons.foreach_set('use_smooth', [True] * 768)
_uv = me_beziercircle_003.uv_layers.new(name='UVMap')
_uv.uv.foreach_set('vector', [0.0, 1.0, 0.02083, 1.0, 0.02083, 0.9375, 0.0, 0.9375, 0.0, 0.0625, 0.02083, 0.0625, 0.02083, 0.0, 0.0, 0.0, 0.0, 0.125, 0.02083, 0.125, 0.02083, 0.0625, 0.0, 0.0625, 0.0, 0.1875, 0.02083, 0.1875, 0.02083, 0.125, 0.0, 0.125, 0.0, 0.25, 0.02083, 0.25, 0.02083, 0.1875, 0.0, 0.1875, 0.0, 0.3125, 0.02083, 0.3125, 0.02083, 0.25, 0.0, 0.25, 0.0, 0.375, 0.02083, 0.375, 0.02083, 0.3125, 0.0, 0.3125, 0.0, 0.4375, 0.02083, 0.4375, 0.02083, 0.375, 0.0, 0.375, 0.0, 0.5, 0.02083, 0.5, 0.02083, 0.4375, 0.0, 0.4375, 0.0, 0.5625, 0.02083, 0.5625, 0.02083, 0.5, 0.0, 0.5, 0.0, 0.625, 0.02083, 0.625, 0.02083, 0.5625, 0.0, 0.5625, 0.0, 0.6875, 0.02083, 0.6875, 0.02083, 0.625, 0.0, 0.625, 0.0, 0.75, 0.02083, 0.75, 0.02083, 0.6875, 0.0, 0.6875, 0.0, 0.8125, 0.02083, 0.8125, 0.02083, 0.75, 0.0, 0.75, 0.0, 0.875, 0.02083, 0.875, 0.02083, 0.8125, 0.0, 0.8125, 0.0, 0.9375, 0.02083, 0.9375, 0.02083, 0.875, 0.0, 0.875, 0.02083, 1.0, 0.04167, 1.0, 0.04167, 0.9375, 0.02083, 0.9375, 0.02083, 0.0625, 0.04167, 0.0625, 0.04167, 0.0, 0.02083, 0.0, 0.02083, 0.125, 0.04167, 0.125, 0.04167, 0.0625, 0.02083, 0.0625, 0.02083, 0.1875, 0.04167, 0.1875, 0.04167, 0.125, 0.02083, 0.125, 0.02083, 0.25, 0.04167, 0.25, 0.04167, 0.1875, 0.02083, 0.1875, 0.02083, 0.3125, 0.04167, 0.3125, 0.04167, 0.25, 0.02083, 0.25, 0.02083, 0.375, 0.04167, 0.375, 0.04167, 0.3125, 0.02083, 0.3125, 0.02083, 0.4375, 0.04167, 0.4375, 0.04167, 0.375, 0.02083, 0.375, 0.02083, 0.5, 0.04167, 0.5, 0.04167, 0.4375, 0.02083, 0.4375, 0.02083, 0.5625, 0.04167, 0.5625, 0.04167, 0.5, 0.02083, 0.5, 0.02083, 0.625, 0.04167, 0.625, 0.04167, 0.5625, 0.02083, 0.5625, 0.02083, 0.6875, 0.04167, 0.6875, 0.04167, 0.625, 0.02083, 0.625, 0.02083, 0.75, 0.04167, 0.75, 0.04167, 0.6875, 0.02083, 0.6875, 0.02083, 0.8125, 0.04167, 0.8125, 0.04167, 0.75, 0.02083, 0.75, 0.02083, 0.875, 0.04167, 0.875, 0.04167, 0.8125, 0.02083, 0.8125, 0.02083, 0.9375, 0.04167, 0.9375, 0.04167, 0.875, 0.02083, 0.875, 0.04167, 1.0, 0.0625, 1.0, 0.0625, 0.9375, 0.04167, 0.9375, 0.04167, 0.0625, 0.0625, 0.0625, 0.0625, 0.0, 0.04167, 0.0, 0.04167, 0.125, 0.0625, 0.125, 0.0625, 0.0625, 0.04167, 0.0625, 0.04167, 0.1875, 0.0625, 0.1875, 0.0625, 0.125, 0.04167, 0.125, 0.04167, 0.25, 0.0625, 0.25, 0.0625, 0.1875, 0.04167, 0.1875, 0.04167, 0.3125, 0.0625, 0.3125, 0.0625, 0.25, 0.04167, 0.25, 0.04167, 0.375, 0.0625, 0.375, 0.0625, 0.3125, 0.04167, 0.3125, 0.04167, 0.4375, 0.0625, 0.4375, 0.0625, 0.375, 0.04167, 0.375, 0.04167, 0.5, 0.0625, 0.5, 0.0625, 0.4375, 0.04167, 0.4375, 0.04167, 0.5625, 0.0625, 0.5625, 0.0625, 0.5, 0.04167, 0.5, 0.04167, 0.625, 0.0625, 0.625, 0.0625, 0.5625, 0.04167, 0.5625, 0.04167, 0.6875, 0.0625, 0.6875, 0.0625, 0.625, 0.04167, 0.625, 0.04167, 0.75, 0.0625, 0.75, 0.0625, 0.6875, 0.04167, 0.6875, 0.04167, 0.8125, 0.0625, 0.8125, 0.0625, 0.75, 0.04167, 0.75, 0.04167, 0.875, 0.0625, 0.875, 0.0625, 0.8125, 0.04167, 0.8125, 0.04167, 0.9375, 0.0625, 0.9375, 0.0625, 0.875, 0.04167, 0.875, 0.0625, 1.0, 0.08333, 1.0, 0.08333, 0.9375, 0.0625, 0.9375, 0.0625, 0.0625, 0.08333, 0.0625, 0.08333, 0.0, 0.0625, 0.0, 0.0625, 0.125, 0.08333, 0.125, 0.08333, 0.0625, 0.0625, 0.0625, 0.0625, 0.1875, 0.08333, 0.1875, 0.08333, 0.125, 0.0625, 0.125, 0.0625, 0.25, 0.08333, 0.25, 0.08333, 0.1875, 0.0625, 0.1875, 0.0625, 0.3125, 0.08333, 0.3125, 0.08333, 0.25, 0.0625, 0.25, 0.0625, 0.375, 0.08333, 0.375, 0.08333, 0.3125, 0.0625, 0.3125, 0.0625, 0.4375, 0.08333, 0.4375, 0.08333, 0.375, 0.0625, 0.375, 0.0625, 0.5, 0.08333, 0.5, 0.08333, 0.4375, 0.0625, 0.4375, 0.0625, 0.5625, 0.08333, 0.5625, 0.08333, 0.5, 0.0625, 0.5, 0.0625, 0.625, 0.08333, 0.625, 0.08333, 0.5625, 0.0625, 0.5625, 0.0625, 0.6875, 0.08333, 0.6875, 0.08333, 0.625, 0.0625, 0.625, 0.0625, 0.75, 0.08333, 0.75, 0.08333, 0.6875, 0.0625, 0.6875, 0.0625, 0.8125, 0.08333, 0.8125, 0.08333, 0.75, 0.0625, 0.75, 0.0625, 0.875, 0.08333, 0.875, 0.08333, 0.8125, 0.0625, 0.8125, 0.0625, 0.9375, 0.08333, 0.9375, 0.08333, 0.875, 0.0625, 0.875, 0.08333, 1.0, 0.1042, 1.0, 0.1042, 0.9375, 0.08333, 0.9375, 0.08333, 0.0625, 0.1042, 0.0625, 0.1042, 0.0, 0.08333, 0.0, 0.08333, 0.125, 0.1042, 0.125, 0.1042, 0.0625, 0.08333, 0.0625, 0.08333, 0.1875, 0.1042, 0.1875, 0.1042, 0.125, 0.08333, 0.125, 0.08333, 0.25, 0.1042, 0.25, 0.1042, 0.1875, 0.08333, 0.1875, 0.08333, 0.3125, 0.1042, 0.3125, 0.1042, 0.25, 0.08333, 0.25, 0.08333, 0.375, 0.1042, 0.375, 0.1042, 0.3125, 0.08333, 0.3125, 0.08333, 0.4375, 0.1042, 0.4375, 0.1042, 0.375, 0.08333, 0.375, 0.08333, 0.5, 0.1042, 0.5, 0.1042, 0.4375, 0.08333, 0.4375, 0.08333, 0.5625, 0.1042, 0.5625, 0.1042, 0.5, 0.08333, 0.5, 0.08333, 0.625, 0.1042, 0.625, 0.1042, 0.5625, 0.08333, 0.5625, 0.08333, 0.6875, 0.1042, 0.6875, 0.1042, 0.625, 0.08333, 0.625, 0.08333, 0.75, 0.1042, 0.75, 0.1042, 0.6875, 0.08333, 0.6875, 0.08333, 0.8125, 0.1042, 0.8125, 0.1042, 0.75, 0.08333, 0.75, 0.08333, 0.875, 0.1042, 0.875, 0.1042, 0.8125, 0.08333, 0.8125, 0.08333, 0.9375, 0.1042, 0.9375, 0.1042, 0.875, 0.08333, 0.875, 0.1042, 1.0, 0.125, 1.0, 0.125, 0.9375, 0.1042, 0.9375, 0.1042, 0.0625, 0.125, 0.0625, 0.125, 0.0, 0.1042, 0.0, 0.1042, 0.125, 0.125, 0.125, 0.125, 0.0625, 0.1042, 0.0625, 0.1042, 0.1875, 0.125, 0.1875, 0.125, 0.125, 0.1042, 0.125, 0.1042, 0.25, 0.125, 0.25, 0.125, 0.1875, 0.1042, 0.1875, 0.1042, 0.3125, 0.125, 0.3125, 0.125, 0.25, 0.1042, 0.25, 0.1042, 0.375, 0.125, 0.375, 0.125, 0.3125, 0.1042, 0.3125, 0.1042, 0.4375, 0.125, 0.4375, 0.125, 0.375, 0.1042, 0.375, 0.1042, 0.5, 0.125, 0.5, 0.125, 0.4375, 0.1042, 0.4375, 0.1042, 0.5625, 0.125, 0.5625, 0.125, 0.5, 0.1042, 0.5, 0.1042, 0.625, 0.125, 0.625, 0.125, 0.5625, 0.1042, 0.5625, 0.1042, 0.6875, 0.125, 0.6875, 0.125, 0.625, 0.1042, 0.625, 0.1042, 0.75, 0.125, 0.75, 0.125, 0.6875, 0.1042, 0.6875, 0.1042, 0.8125, 0.125, 0.8125, 0.125, 0.75, 0.1042, 0.75, 0.1042, 0.875, 0.125, 0.875, 0.125, 0.8125, 0.1042, 0.8125, 0.1042, 0.9375, 0.125, 0.9375, 0.125, 0.875, 0.1042, 0.875, 0.125, 1.0, 0.1458, 1.0, 0.1458, 0.9375, 0.125, 0.9375, 0.125, 0.0625, 0.1458, 0.0625, 0.1458, 0.0, 0.125, 0.0, 0.125, 0.125, 0.1458, 0.125, 0.1458, 0.0625, 0.125, 0.0625, 0.125, 0.1875, 0.1458, 0.1875, 0.1458, 0.125, 0.125, 0.125, 0.125, 0.25, 0.1458, 0.25, 0.1458, 0.1875, 0.125, 0.1875, 0.125, 0.3125, 0.1458, 0.3125, 0.1458, 0.25, 0.125, 0.25, 0.125, 0.375, 0.1458, 0.375, 0.1458, 0.3125, 0.125, 0.3125, 0.125, 0.4375, 0.1458, 0.4375, 0.1458, 0.375, 0.125, 0.375, 0.125, 0.5, 0.1458, 0.5, 0.1458, 0.4375, 0.125, 0.4375, 0.125, 0.5625, 0.1458, 0.5625, 0.1458, 0.5, 0.125, 0.5, 0.125, 0.625, 0.1458, 0.625, 0.1458, 0.5625, 0.125, 0.5625, 0.125, 0.6875, 0.1458, 0.6875, 0.1458, 0.625, 0.125, 0.625, 0.125, 0.75, 0.1458, 0.75, 0.1458, 0.6875, 0.125, 0.6875, 0.125, 0.8125, 0.1458, 0.8125, 0.1458, 0.75, 0.125, 0.75, 0.125, 0.875, 0.1458, 0.875, 0.1458, 0.8125, 0.125, 0.8125, 0.125, 0.9375, 0.1458, 0.9375, 0.1458, 0.875, 0.125, 0.875, 0.1458, 1.0, 0.1667, 1.0, 0.1667, 0.9375, 0.1458, 0.9375, 0.1458, 0.0625, 0.1667, 0.0625, 0.1667, 0.0, 0.1458, 0.0, 0.1458, 0.125, 0.1667, 0.125, 0.1667, 0.0625, 0.1458, 0.0625, 0.1458, 0.1875, 0.1667, 0.1875, 0.1667, 0.125, 0.1458, 0.125, 0.1458, 0.25, 0.1667, 0.25, 0.1667, 0.1875, 0.1458, 0.1875, 0.1458, 0.3125, 0.1667, 0.3125, 0.1667, 0.25, 0.1458, 0.25, 0.1458, 0.375, 0.1667, 0.375, 0.1667, 0.3125, 0.1458, 0.3125, 0.1458, 0.4375, 0.1667, 0.4375, 0.1667, 0.375, 0.1458, 0.375, 0.1458, 0.5, 0.1667, 0.5, 0.1667, 0.4375, 0.1458, 0.4375, 0.1458, 0.5625, 0.1667, 0.5625, 0.1667, 0.5, 0.1458, 0.5, 0.1458, 0.625, 0.1667, 0.625, 0.1667, 0.5625, 0.1458, 0.5625, 0.1458, 0.6875, 0.1667, 0.6875, 0.1667, 0.625, 0.1458, 0.625, 0.1458, 0.75, 0.1667, 0.75, 0.1667, 0.6875, 0.1458, 0.6875, 0.1458, 0.8125, 0.1667, 0.8125, 0.1667, 0.75, 0.1458, 0.75, 0.1458, 0.875, 0.1667, 0.875, 0.1667, 0.8125, 0.1458, 0.8125, 0.1458, 0.9375, 0.1667, 0.9375, 0.1667, 0.875, 0.1458, 0.875, 0.1667, 1.0, 0.1875, 1.0, 0.1875, 0.9375, 0.1667, 0.9375, 0.1667, 0.0625, 0.1875, 0.0625, 0.1875, 0.0, 0.1667, 0.0, 0.1667, 0.125, 0.1875, 0.125, 0.1875, 0.0625, 0.1667, 0.0625, 0.1667, 0.1875, 0.1875, 0.1875, 0.1875, 0.125, 0.1667, 0.125, 0.1667, 0.25, 0.1875, 0.25, 0.1875, 0.1875, 0.1667, 0.1875, 0.1667, 0.3125, 0.1875, 0.3125, 0.1875, 0.25, 0.1667, 0.25, 0.1667, 0.375, 0.1875, 0.375, 0.1875, 0.3125, 0.1667, 0.3125, 0.1667, 0.4375, 0.1875, 0.4375, 0.1875, 0.375, 0.1667, 0.375, 0.1667, 0.5, 0.1875, 0.5, 0.1875, 0.4375, 0.1667, 0.4375, 0.1667, 0.5625, 0.1875, 0.5625, 0.1875, 0.5, 0.1667, 0.5, 0.1667, 0.625, 0.1875, 0.625, 0.1875, 0.5625, 0.1667, 0.5625, 0.1667, 0.6875, 0.1875, 0.6875, 0.1875, 0.625, 0.1667, 0.625, 0.1667, 0.75, 0.1875, 0.75, 0.1875, 0.6875, 0.1667, 0.6875, 0.1667, 0.8125, 0.1875, 0.8125, 0.1875, 0.75, 0.1667, 0.75, 0.1667, 0.875, 0.1875, 0.875, 0.1875, 0.8125, 0.1667, 0.8125, 0.1667, 0.9375, 0.1875, 0.9375, 0.1875, 0.875, 0.1667, 0.875, 0.1875, 1.0, 0.2083, 1.0, 0.2083, 0.9375, 0.1875, 0.9375, 0.1875, 0.0625, 0.2083, 0.0625, 0.2083, 0.0, 0.1875, 0.0, 0.1875, 0.125, 0.2083, 0.125, 0.2083, 0.0625, 0.1875, 0.0625, 0.1875, 0.1875, 0.2083, 0.1875, 0.2083, 0.125, 0.1875, 0.125, 0.1875, 0.25, 0.2083, 0.25, 0.2083, 0.1875, 0.1875, 0.1875, 0.1875, 0.3125, 0.2083, 0.3125, 0.2083, 0.25, 0.1875, 0.25, 0.1875, 0.375, 0.2083, 0.375, 0.2083, 0.3125, 0.1875, 0.3125, 0.1875, 0.4375, 0.2083, 0.4375, 0.2083, 0.375, 0.1875, 0.375, 0.1875, 0.5, 0.2083, 0.5, 0.2083, 0.4375, 0.1875, 0.4375, 0.1875, 0.5625, 0.2083, 0.5625, 0.2083, 0.5, 0.1875, 0.5, 0.1875, 0.625, 0.2083, 0.625, 0.2083, 0.5625, 0.1875, 0.5625, 0.1875, 0.6875, 0.2083, 0.6875, 0.2083, 0.625, 0.1875, 0.625, 0.1875, 0.75, 0.2083, 0.75, 0.2083, 0.6875, 0.1875, 0.6875, 0.1875, 0.8125, 0.2083, 0.8125, 0.2083, 0.75, 0.1875, 0.75, 0.1875, 0.875, 0.2083, 0.875, 0.2083, 0.8125, 0.1875, 0.8125, 0.1875, 0.9375, 0.2083, 0.9375, 0.2083, 0.875, 0.1875, 0.875, 0.2083, 1.0, 0.2292, 1.0, 0.2292, 0.9375, 0.2083, 0.9375, 0.2083, 0.0625, 0.2292, 0.0625, 0.2292, 0.0, 0.2083, 0.0, 0.2083, 0.125, 0.2292, 0.125, 0.2292, 0.0625, 0.2083, 0.0625, 0.2083, 0.1875, 0.2292, 0.1875, 0.2292, 0.125, 0.2083, 0.125, 0.2083, 0.25, 0.2292, 0.25, 0.2292, 0.1875, 0.2083, 0.1875, 0.2083, 0.3125, 0.2292, 0.3125, 0.2292, 0.25, 0.2083, 0.25, 0.2083, 0.375, 0.2292, 0.375, 0.2292, 0.3125, 0.2083, 0.3125, 0.2083, 0.4375, 0.2292, 0.4375, 0.2292, 0.375, 0.2083, 0.375, 0.2083, 0.5, 0.2292, 0.5, 0.2292, 0.4375, 0.2083, 0.4375, 0.2083, 0.5625, 0.2292, 0.5625, 0.2292, 0.5, 0.2083, 0.5, 0.2083, 0.625, 0.2292, 0.625, 0.2292, 0.5625, 0.2083, 0.5625, 0.2083, 0.6875, 0.2292, 0.6875, 0.2292, 0.625, 0.2083, 0.625, 0.2083, 0.75, 0.2292, 0.75, 0.2292, 0.6875, 0.2083, 0.6875, 0.2083, 0.8125, 0.2292, 0.8125, 0.2292, 0.75, 0.2083, 0.75, 0.2083, 0.875, 0.2292, 0.875, 0.2292, 0.8125, 0.2083, 0.8125, 0.2083, 0.9375, 0.2292, 0.9375, 0.2292, 0.875, 0.2083, 0.875, 0.2292, 1.0, 0.25, 1.0, 0.25, 0.9375, 0.2292, 0.9375, 0.2292, 0.0625, 0.25, 0.0625, 0.25, 0.0, 0.2292, 0.0, 0.2292, 0.125, 0.25, 0.125, 0.25, 0.0625, 0.2292, 0.0625, 0.2292, 0.1875, 0.25, 0.1875, 0.25, 0.125, 0.2292, 0.125, 0.2292, 0.25, 0.25, 0.25, 0.25, 0.1875, 0.2292, 0.1875, 0.2292, 0.3125, 0.25, 0.3125, 0.25, 0.25, 0.2292, 0.25, 0.2292, 0.375, 0.25, 0.375, 0.25, 0.3125, 0.2292, 0.3125, 0.2292, 0.4375, 0.25, 0.4375, 0.25, 0.375, 0.2292, 0.375, 0.2292, 0.5, 0.25, 0.5, 0.25, 0.4375, 0.2292, 0.4375, 0.2292, 0.5625, 0.25, 0.5625, 0.25, 0.5, 0.2292, 0.5, 0.2292, 0.625, 0.25, 0.625, 0.25, 0.5625, 0.2292, 0.5625, 0.2292, 0.6875, 0.25, 0.6875, 0.25, 0.625, 0.2292, 0.625, 0.2292, 0.75, 0.25, 0.75, 0.25, 0.6875, 0.2292, 0.6875, 0.2292, 0.8125, 0.25, 0.8125, 0.25, 0.75, 0.2292, 0.75, 0.2292, 0.875, 0.25, 0.875, 0.25, 0.8125, 0.2292, 0.8125, 0.2292, 0.9375, 0.25, 0.9375, 0.25, 0.875, 0.2292, 0.875, 0.25, 1.0, 0.2708, 1.0, 0.2708, 0.9375, 0.25, 0.9375, 0.25, 0.0625, 0.2708, 0.0625, 0.2708, 0.0, 0.25, 0.0, 0.25, 0.125, 0.2708, 0.125, 0.2708, 0.0625, 0.25, 0.0625, 0.25, 0.1875, 0.2708, 0.1875, 0.2708, 0.125, 0.25, 0.125, 0.25, 0.25, 0.2708, 0.25, 0.2708, 0.1875, 0.25, 0.1875, 0.25, 0.3125, 0.2708, 0.3125, 0.2708, 0.25, 0.25, 0.25, 0.25, 0.375, 0.2708, 0.375, 0.2708, 0.3125, 0.25, 0.3125, 0.25, 0.4375, 0.2708, 0.4375, 0.2708, 0.375, 0.25, 0.375, 0.25, 0.5, 0.2708, 0.5, 0.2708, 0.4375, 0.25, 0.4375, 0.25, 0.5625, 0.2708, 0.5625, 0.2708, 0.5, 0.25, 0.5, 0.25, 0.625, 0.2708, 0.625, 0.2708, 0.5625, 0.25, 0.5625, 0.25, 0.6875, 0.2708, 0.6875, 0.2708, 0.625, 0.25, 0.625, 0.25, 0.75, 0.2708, 0.75, 0.2708, 0.6875, 0.25, 0.6875, 0.25, 0.8125, 0.2708, 0.8125, 0.2708, 0.75, 0.25, 0.75, 0.25, 0.875, 0.2708, 0.875, 0.2708, 0.8125, 0.25, 0.8125, 0.25, 0.9375, 0.2708, 0.9375, 0.2708, 0.875, 0.25, 0.875, 0.2708, 1.0, 0.2917, 1.0, 0.2917, 0.9375, 0.2708, 0.9375, 0.2708, 0.0625, 0.2917, 0.0625, 0.2917, 0.0, 0.2708, 0.0, 0.2708, 0.125, 0.2917, 0.125, 0.2917, 0.0625, 0.2708, 0.0625, 0.2708, 0.1875, 0.2917, 0.1875, 0.2917, 0.125, 0.2708, 0.125, 0.2708, 0.25, 0.2917, 0.25, 0.2917, 0.1875, 0.2708, 0.1875, 0.2708, 0.3125, 0.2917, 0.3125, 0.2917, 0.25, 0.2708, 0.25, 0.2708, 0.375, 0.2917, 0.375, 0.2917, 0.3125, 0.2708, 0.3125, 0.2708, 0.4375, 0.2917, 0.4375, 0.2917, 0.375, 0.2708, 0.375, 0.2708, 0.5, 0.2917, 0.5, 0.2917, 0.4375, 0.2708, 0.4375, 0.2708, 0.5625, 0.2917, 0.5625, 0.2917, 0.5, 0.2708, 0.5, 0.2708, 0.625, 0.2917, 0.625, 0.2917, 0.5625, 0.2708, 0.5625, 0.2708, 0.6875, 0.2917, 0.6875, 0.2917, 0.625, 0.2708, 0.625, 0.2708, 0.75, 0.2917, 0.75, 0.2917, 0.6875, 0.2708, 0.6875, 0.2708, 0.8125, 0.2917, 0.8125, 0.2917, 0.75, 0.2708, 0.75, 0.2708, 0.875, 0.2917, 0.875, 0.2917, 0.8125, 0.2708, 0.8125, 0.2708, 0.9375, 0.2917, 0.9375, 0.2917, 0.875, 0.2708, 0.875, 0.2917, 1.0, 0.3125, 1.0, 0.3125, 0.9375, 0.2917, 0.9375, 0.2917, 0.0625, 0.3125, 0.0625, 0.3125, 0.0, 0.2917, 0.0, 0.2917, 0.125, 0.3125, 0.125, 0.3125, 0.0625, 0.2917, 0.0625, 0.2917, 0.1875, 0.3125, 0.1875, 0.3125, 0.125, 0.2917, 0.125, 0.2917, 0.25, 0.3125, 0.25, 0.3125, 0.1875, 0.2917, 0.1875, 0.2917, 0.3125, 0.3125, 0.3125, 0.3125, 0.25, 0.2917, 0.25, 0.2917, 0.375, 0.3125, 0.375, 0.3125, 0.3125, 0.2917, 0.3125, 0.2917, 0.4375, 0.3125, 0.4375, 0.3125, 0.375, 0.2917, 0.375, 0.2917, 0.5, 0.3125, 0.5, 0.3125, 0.4375, 0.2917, 0.4375, 0.2917, 0.5625, 0.3125, 0.5625, 0.3125, 0.5, 0.2917, 0.5, 0.2917, 0.625, 0.3125, 0.625, 0.3125, 0.5625, 0.2917, 0.5625, 0.2917, 0.6875, 0.3125, 0.6875, 0.3125, 0.625, 0.2917, 0.625, 0.2917, 0.75, 0.3125, 0.75, 0.3125, 0.6875, 0.2917, 0.6875, 0.2917, 0.8125, 0.3125, 0.8125, 0.3125, 0.75, 0.2917, 0.75, 0.2917, 0.875, 0.3125, 0.875, 0.3125, 0.8125, 0.2917, 0.8125, 0.2917, 0.9375, 0.3125, 0.9375, 0.3125, 0.875, 0.2917, 0.875, 0.3125, 1.0, 0.3333, 1.0, 0.3333, 0.9375, 0.3125, 0.9375, 0.3125, 0.0625, 0.3333, 0.0625, 0.3333, 0.0, 0.3125, 0.0, 0.3125, 0.125, 0.3333, 0.125, 0.3333, 0.0625, 0.3125, 0.0625, 0.3125, 0.1875, 0.3333, 0.1875, 0.3333, 0.125, 0.3125, 0.125, 0.3125, 0.25, 0.3333, 0.25, 0.3333, 0.1875, 0.3125, 0.1875, 0.3125, 0.3125, 0.3333, 0.3125, 0.3333, 0.25, 0.3125, 0.25, 0.3125, 0.375, 0.3333, 0.375, 0.3333, 0.3125, 0.3125, 0.3125, 0.3125, 0.4375, 0.3333, 0.4375, 0.3333, 0.375, 0.3125, 0.375, 0.3125, 0.5, 0.3333, 0.5, 0.3333, 0.4375, 0.3125, 0.4375, 0.3125, 0.5625, 0.3333, 0.5625, 0.3333, 0.5, 0.3125, 0.5, 0.3125, 0.625, 0.3333, 0.625, 0.3333, 0.5625, 0.3125, 0.5625, 0.3125, 0.6875, 0.3333, 0.6875, 0.3333, 0.625, 0.3125, 0.625, 0.3125, 0.75, 0.3333, 0.75, 0.3333, 0.6875, 0.3125, 0.6875, 0.3125, 0.8125, 0.3333, 0.8125, 0.3333, 0.75, 0.3125, 0.75, 0.3125, 0.875, 0.3333, 0.875, 0.3333, 0.8125, 0.3125, 0.8125, 0.3125, 0.9375, 0.3333, 0.9375, 0.3333, 0.875, 0.3125, 0.875, 0.3333, 1.0, 0.3542, 1.0, 0.3542, 0.9375, 0.3333, 0.9375, 0.3333, 0.0625, 0.3542, 0.0625, 0.3542, 0.0, 0.3333, 0.0, 0.3333, 0.125, 0.3542, 0.125, 0.3542, 0.0625, 0.3333, 0.0625, 0.3333, 0.1875, 0.3542, 0.1875, 0.3542, 0.125, 0.3333, 0.125, 0.3333, 0.25, 0.3542, 0.25, 0.3542, 0.1875, 0.3333, 0.1875, 0.3333, 0.3125, 0.3542, 0.3125, 0.3542, 0.25, 0.3333, 0.25, 0.3333, 0.375, 0.3542, 0.375, 0.3542, 0.3125, 0.3333, 0.3125, 0.3333, 0.4375, 0.3542, 0.4375, 0.3542, 0.375, 0.3333, 0.375, 0.3333, 0.5, 0.3542, 0.5, 0.3542, 0.4375, 0.3333, 0.4375, 0.3333, 0.5625, 0.3542, 0.5625, 0.3542, 0.5, 0.3333, 0.5, 0.3333, 0.625, 0.3542, 0.625, 0.3542, 0.5625, 0.3333, 0.5625, 0.3333, 0.6875, 0.3542, 0.6875, 0.3542, 0.625, 0.3333, 0.625, 0.3333, 0.75, 0.3542, 0.75, 0.3542, 0.6875, 0.3333, 0.6875, 0.3333, 0.8125, 0.3542, 0.8125, 0.3542, 0.75, 0.3333, 0.75, 0.3333, 0.875, 0.3542, 0.875, 0.3542, 0.8125, 0.3333, 0.8125, 0.3333, 0.9375, 0.3542, 0.9375, 0.3542, 0.875, 0.3333, 0.875, 0.3542, 1.0, 0.375, 1.0, 0.375, 0.9375, 0.3542, 0.9375, 0.3542, 0.0625, 0.375, 0.0625, 0.375, 0.0, 0.3542, 0.0, 0.3542, 0.125, 0.375, 0.125, 0.375, 0.0625, 0.3542, 0.0625, 0.3542, 0.1875, 0.375, 0.1875, 0.375, 0.125, 0.3542, 0.125, 0.3542, 0.25, 0.375, 0.25, 0.375, 0.1875, 0.3542, 0.1875, 0.3542, 0.3125, 0.375, 0.3125, 0.375, 0.25, 0.3542, 0.25, 0.3542, 0.375, 0.375, 0.375, 0.375, 0.3125, 0.3542, 0.3125, 0.3542, 0.4375, 0.375, 0.4375, 0.375, 0.375, 0.3542, 0.375, 0.3542, 0.5, 0.375, 0.5, 0.375, 0.4375, 0.3542, 0.4375, 0.3542, 0.5625, 0.375, 0.5625, 0.375, 0.5, 0.3542, 0.5, 0.3542, 0.625, 0.375, 0.625, 0.375, 0.5625, 0.3542, 0.5625, 0.3542, 0.6875, 0.375, 0.6875, 0.375, 0.625, 0.3542, 0.625, 0.3542, 0.75, 0.375, 0.75, 0.375, 0.6875, 0.3542, 0.6875, 0.3542, 0.8125, 0.375, 0.8125, 0.375, 0.75, 0.3542, 0.75, 0.3542, 0.875, 0.375, 0.875, 0.375, 0.8125, 0.3542, 0.8125, 0.3542, 0.9375, 0.375, 0.9375, 0.375, 0.875, 0.3542, 0.875, 0.375, 1.0, 0.3958, 1.0, 0.3958, 0.9375, 0.375, 0.9375, 0.375, 0.0625, 0.3958, 0.0625, 0.3958, 0.0, 0.375, 0.0, 0.375, 0.125, 0.3958, 0.125, 0.3958, 0.0625, 0.375, 0.0625, 0.375, 0.1875, 0.3958, 0.1875, 0.3958, 0.125, 0.375, 0.125, 0.375, 0.25, 0.3958, 0.25, 0.3958, 0.1875, 0.375, 0.1875, 0.375, 0.3125, 0.3958, 0.3125, 0.3958, 0.25, 0.375, 0.25, 0.375, 0.375, 0.3958, 0.375, 0.3958, 0.3125, 0.375, 0.3125, 0.375, 0.4375, 0.3958, 0.4375, 0.3958, 0.375, 0.375, 0.375, 0.375, 0.5, 0.3958, 0.5, 0.3958, 0.4375, 0.375, 0.4375, 0.375, 0.5625, 0.3958, 0.5625, 0.3958, 0.5, 0.375, 0.5, 0.375, 0.625, 0.3958, 0.625, 0.3958, 0.5625, 0.375, 0.5625, 0.375, 0.6875, 0.3958, 0.6875, 0.3958, 0.625, 0.375, 0.625, 0.375, 0.75, 0.3958, 0.75, 0.3958, 0.6875, 0.375, 0.6875, 0.375, 0.8125, 0.3958, 0.8125, 0.3958, 0.75, 0.375, 0.75, 0.375, 0.875, 0.3958, 0.875, 0.3958, 0.8125, 0.375, 0.8125, 0.375, 0.9375, 0.3958, 0.9375, 0.3958, 0.875, 0.375, 0.875, 0.3958, 1.0, 0.4167, 1.0, 0.4167, 0.9375, 0.3958, 0.9375, 0.3958, 0.0625, 0.4167, 0.0625, 0.4167, 0.0, 0.3958, 0.0, 0.3958, 0.125, 0.4167, 0.125, 0.4167, 0.0625, 0.3958, 0.0625, 0.3958, 0.1875, 0.4167, 0.1875, 0.4167, 0.125, 0.3958, 0.125, 0.3958, 0.25, 0.4167, 0.25, 0.4167, 0.1875, 0.3958, 0.1875, 0.3958, 0.3125, 0.4167, 0.3125, 0.4167, 0.25, 0.3958, 0.25, 0.3958, 0.375, 0.4167, 0.375, 0.4167, 0.3125, 0.3958, 0.3125, 0.3958, 0.4375, 0.4167, 0.4375, 0.4167, 0.375, 0.3958, 0.375, 0.3958, 0.5, 0.4167, 0.5, 0.4167, 0.4375, 0.3958, 0.4375, 0.3958, 0.5625, 0.4167, 0.5625, 0.4167, 0.5, 0.3958, 0.5, 0.3958, 0.625, 0.4167, 0.625, 0.4167, 0.5625, 0.3958, 0.5625, 0.3958, 0.6875, 0.4167, 0.6875, 0.4167, 0.625, 0.3958, 0.625, 0.3958, 0.75, 0.4167, 0.75, 0.4167, 0.6875, 0.3958, 0.6875, 0.3958, 0.8125, 0.4167, 0.8125, 0.4167, 0.75, 0.3958, 0.75, 0.3958, 0.875, 0.4167, 0.875, 0.4167, 0.8125, 0.3958, 0.8125, 0.3958, 0.9375, 0.4167, 0.9375, 0.4167, 0.875, 0.3958, 0.875, 0.4167, 1.0, 0.4375, 1.0, 0.4375, 0.9375, 0.4167, 0.9375, 0.4167, 0.0625, 0.4375, 0.0625, 0.4375, 0.0, 0.4167, 0.0, 0.4167, 0.125, 0.4375, 0.125, 0.4375, 0.0625, 0.4167, 0.0625, 0.4167, 0.1875, 0.4375, 0.1875, 0.4375, 0.125, 0.4167, 0.125, 0.4167, 0.25, 0.4375, 0.25, 0.4375, 0.1875, 0.4167, 0.1875, 0.4167, 0.3125, 0.4375, 0.3125, 0.4375, 0.25, 0.4167, 0.25, 0.4167, 0.375, 0.4375, 0.375, 0.4375, 0.3125, 0.4167, 0.3125, 0.4167, 0.4375, 0.4375, 0.4375, 0.4375, 0.375, 0.4167, 0.375, 0.4167, 0.5, 0.4375, 0.5, 0.4375, 0.4375, 0.4167, 0.4375, 0.4167, 0.5625, 0.4375, 0.5625, 0.4375, 0.5, 0.4167, 0.5, 0.4167, 0.625, 0.4375, 0.625, 0.4375, 0.5625, 0.4167, 0.5625, 0.4167, 0.6875, 0.4375, 0.6875, 0.4375, 0.625, 0.4167, 0.625, 0.4167, 0.75, 0.4375, 0.75, 0.4375, 0.6875, 0.4167, 0.6875, 0.4167, 0.8125, 0.4375, 0.8125, 0.4375, 0.75, 0.4167, 0.75, 0.4167, 0.875, 0.4375, 0.875, 0.4375, 0.8125, 0.4167, 0.8125, 0.4167, 0.9375, 0.4375, 0.9375, 0.4375, 0.875, 0.4167, 0.875, 0.4375, 1.0, 0.4583, 1.0, 0.4583, 0.9375, 0.4375, 0.9375, 0.4375, 0.0625, 0.4583, 0.0625, 0.4583, 0.0, 0.4375, 0.0, 0.4375, 0.125, 0.4583, 0.125, 0.4583, 0.0625, 0.4375, 0.0625, 0.4375, 0.1875, 0.4583, 0.1875, 0.4583, 0.125, 0.4375, 0.125, 0.4375, 0.25, 0.4583, 0.25, 0.4583, 0.1875, 0.4375, 0.1875, 0.4375, 0.3125, 0.4583, 0.3125, 0.4583, 0.25, 0.4375, 0.25, 0.4375, 0.375, 0.4583, 0.375, 0.4583, 0.3125, 0.4375, 0.3125, 0.4375, 0.4375, 0.4583, 0.4375, 0.4583, 0.375, 0.4375, 0.375, 0.4375, 0.5, 0.4583, 0.5, 0.4583, 0.4375, 0.4375, 0.4375, 0.4375, 0.5625, 0.4583, 0.5625, 0.4583, 0.5, 0.4375, 0.5, 0.4375, 0.625, 0.4583, 0.625, 0.4583, 0.5625, 0.4375, 0.5625, 0.4375, 0.6875, 0.4583, 0.6875, 0.4583, 0.625, 0.4375, 0.625, 0.4375, 0.75, 0.4583, 0.75, 0.4583, 0.6875, 0.4375, 0.6875, 0.4375, 0.8125, 0.4583, 0.8125, 0.4583, 0.75, 0.4375, 0.75, 0.4375, 0.875, 0.4583, 0.875, 0.4583, 0.8125, 0.4375, 0.8125, 0.4375, 0.9375, 0.4583, 0.9375, 0.4583, 0.875, 0.4375, 0.875, 0.4583, 1.0, 0.4792, 1.0, 0.4792, 0.9375, 0.4583, 0.9375, 0.4583, 0.0625, 0.4792, 0.0625, 0.4792, 0.0, 0.4583, 0.0, 0.4583, 0.125, 0.4792, 0.125, 0.4792, 0.0625, 0.4583, 0.0625, 0.4583, 0.1875, 0.4792, 0.1875, 0.4792, 0.125, 0.4583, 0.125, 0.4583, 0.25, 0.4792, 0.25, 0.4792, 0.1875, 0.4583, 0.1875, 0.4583, 0.3125, 0.4792, 0.3125, 0.4792, 0.25, 0.4583, 0.25, 0.4583, 0.375, 0.4792, 0.375, 0.4792, 0.3125, 0.4583, 0.3125, 0.4583, 0.4375, 0.4792, 0.4375, 0.4792, 0.375, 0.4583, 0.375, 0.4583, 0.5, 0.4792, 0.5, 0.4792, 0.4375, 0.4583, 0.4375, 0.4583, 0.5625, 0.4792, 0.5625, 0.4792, 0.5, 0.4583, 0.5, 0.4583, 0.625, 0.4792, 0.625, 0.4792, 0.5625, 0.4583, 0.5625, 0.4583, 0.6875, 0.4792, 0.6875, 0.4792, 0.625, 0.4583, 0.625, 0.4583, 0.75, 0.4792, 0.75, 0.4792, 0.6875, 0.4583, 0.6875, 0.4583, 0.8125, 0.4792, 0.8125, 0.4792, 0.75, 0.4583, 0.75, 0.4583, 0.875, 0.4792, 0.875, 0.4792, 0.8125, 0.4583, 0.8125, 0.4583, 0.9375, 0.4792, 0.9375, 0.4792, 0.875, 0.4583, 0.875, 0.4792, 1.0, 0.5, 1.0, 0.5, 0.9375, 0.4792, 0.9375, 0.4792, 0.0625, 0.5, 0.0625, 0.5, 0.0, 0.4792, 0.0, 0.4792, 0.125, 0.5, 0.125, 0.5, 0.0625, 0.4792, 0.0625, 0.4792, 0.1875, 0.5, 0.1875, 0.5, 0.125, 0.4792, 0.125, 0.4792, 0.25, 0.5, 0.25, 0.5, 0.1875, 0.4792, 0.1875, 0.4792, 0.3125, 0.5, 0.3125, 0.5, 0.25, 0.4792, 0.25, 0.4792, 0.375, 0.5, 0.375, 0.5, 0.3125, 0.4792, 0.3125, 0.4792, 0.4375, 0.5, 0.4375, 0.5, 0.375, 0.4792, 0.375, 0.4792, 0.5, 0.5, 0.5, 0.5, 0.4375, 0.4792, 0.4375, 0.4792, 0.5625, 0.5, 0.5625, 0.5, 0.5, 0.4792, 0.5, 0.4792, 0.625, 0.5, 0.625, 0.5, 0.5625, 0.4792, 0.5625, 0.4792, 0.6875, 0.5, 0.6875, 0.5, 0.625, 0.4792, 0.625, 0.4792, 0.75, 0.5, 0.75, 0.5, 0.6875, 0.4792, 0.6875, 0.4792, 0.8125, 0.5, 0.8125, 0.5, 0.75, 0.4792, 0.75, 0.4792, 0.875, 0.5, 0.875, 0.5, 0.8125, 0.4792, 0.8125, 0.4792, 0.9375, 0.5, 0.9375, 0.5, 0.875, 0.4792, 0.875, 0.5, 1.0, 0.5208, 1.0, 0.5208, 0.9375, 0.5, 0.9375, 0.5, 0.0625, 0.5208, 0.0625, 0.5208, 0.0, 0.5, 0.0, 0.5, 0.125, 0.5208, 0.125, 0.5208, 0.0625, 0.5, 0.0625, 0.5, 0.1875, 0.5208, 0.1875, 0.5208, 0.125, 0.5, 0.125, 0.5, 0.25, 0.5208, 0.25, 0.5208, 0.1875, 0.5, 0.1875, 0.5, 0.3125, 0.5208, 0.3125, 0.5208, 0.25, 0.5, 0.25, 0.5, 0.375, 0.5208, 0.375, 0.5208, 0.3125, 0.5, 0.3125, 0.5, 0.4375, 0.5208, 0.4375, 0.5208, 0.375, 0.5, 0.375, 0.5, 0.5, 0.5208, 0.5, 0.5208, 0.4375, 0.5, 0.4375, 0.5, 0.5625, 0.5208, 0.5625, 0.5208, 0.5, 0.5, 0.5, 0.5, 0.625, 0.5208, 0.625, 0.5208, 0.5625, 0.5, 0.5625, 0.5, 0.6875, 0.5208, 0.6875, 0.5208, 0.625, 0.5, 0.625, 0.5, 0.75, 0.5208, 0.75, 0.5208, 0.6875, 0.5, 0.6875, 0.5, 0.8125, 0.5208, 0.8125, 0.5208, 0.75, 0.5, 0.75, 0.5, 0.875, 0.5208, 0.875, 0.5208, 0.8125, 0.5, 0.8125, 0.5, 0.9375, 0.5208, 0.9375, 0.5208, 0.875, 0.5, 0.875, 0.5208, 1.0, 0.5417, 1.0, 0.5417, 0.9375, 0.5208, 0.9375, 0.5208, 0.0625, 0.5417, 0.0625, 0.5417, 0.0, 0.5208, 0.0, 0.5208, 0.125, 0.5417, 0.125, 0.5417, 0.0625, 0.5208, 0.0625, 0.5208, 0.1875, 0.5417, 0.1875, 0.5417, 0.125, 0.5208, 0.125, 0.5208, 0.25, 0.5417, 0.25, 0.5417, 0.1875, 0.5208, 0.1875, 0.5208, 0.3125, 0.5417, 0.3125, 0.5417, 0.25, 0.5208, 0.25, 0.5208, 0.375, 0.5417, 0.375, 0.5417, 0.3125, 0.5208, 0.3125, 0.5208, 0.4375, 0.5417, 0.4375, 0.5417, 0.375, 0.5208, 0.375, 0.5208, 0.5, 0.5417, 0.5, 0.5417, 0.4375, 0.5208, 0.4375, 0.5208, 0.5625, 0.5417, 0.5625, 0.5417, 0.5, 0.5208, 0.5, 0.5208, 0.625, 0.5417, 0.625, 0.5417, 0.5625, 0.5208, 0.5625, 0.5208, 0.6875, 0.5417, 0.6875, 0.5417, 0.625, 0.5208, 0.625, 0.5208, 0.75, 0.5417, 0.75, 0.5417, 0.6875, 0.5208, 0.6875, 0.5208, 0.8125, 0.5417, 0.8125, 0.5417, 0.75, 0.5208, 0.75, 0.5208, 0.875, 0.5417, 0.875, 0.5417, 0.8125, 0.5208, 0.8125, 0.5208, 0.9375, 0.5417, 0.9375, 0.5417, 0.875, 0.5208, 0.875, 0.5417, 1.0, 0.5625, 1.0, 0.5625, 0.9375, 0.5417, 0.9375, 0.5417, 0.0625, 0.5625, 0.0625, 0.5625, 0.0, 0.5417, 0.0, 0.5417, 0.125, 0.5625, 0.125, 0.5625, 0.0625, 0.5417, 0.0625, 0.5417, 0.1875, 0.5625, 0.1875, 0.5625, 0.125, 0.5417, 0.125, 0.5417, 0.25, 0.5625, 0.25, 0.5625, 0.1875, 0.5417, 0.1875, 0.5417, 0.3125, 0.5625, 0.3125, 0.5625, 0.25, 0.5417, 0.25, 0.5417, 0.375, 0.5625, 0.375, 0.5625, 0.3125, 0.5417, 0.3125, 0.5417, 0.4375, 0.5625, 0.4375, 0.5625, 0.375, 0.5417, 0.375, 0.5417, 0.5, 0.5625, 0.5, 0.5625, 0.4375, 0.5417, 0.4375, 0.5417, 0.5625, 0.5625, 0.5625, 0.5625, 0.5, 0.5417, 0.5, 0.5417, 0.625, 0.5625, 0.625, 0.5625, 0.5625, 0.5417, 0.5625, 0.5417, 0.6875, 0.5625, 0.6875, 0.5625, 0.625, 0.5417, 0.625, 0.5417, 0.75, 0.5625, 0.75, 0.5625, 0.6875, 0.5417, 0.6875, 0.5417, 0.8125, 0.5625, 0.8125, 0.5625, 0.75, 0.5417, 0.75, 0.5417, 0.875, 0.5625, 0.875, 0.5625, 0.8125, 0.5417, 0.8125, 0.5417, 0.9375, 0.5625, 0.9375, 0.5625, 0.875, 0.5417, 0.875, 0.5625, 1.0, 0.5833, 1.0, 0.5833, 0.9375, 0.5625, 0.9375, 0.5625, 0.0625, 0.5833, 0.0625, 0.5833, 0.0, 0.5625, 0.0, 0.5625, 0.125, 0.5833, 0.125, 0.5833, 0.0625, 0.5625, 0.0625, 0.5625, 0.1875, 0.5833, 0.1875, 0.5833, 0.125, 0.5625, 0.125, 0.5625, 0.25, 0.5833, 0.25, 0.5833, 0.1875, 0.5625, 0.1875, 0.5625, 0.3125, 0.5833, 0.3125, 0.5833, 0.25, 0.5625, 0.25, 0.5625, 0.375, 0.5833, 0.375, 0.5833, 0.3125, 0.5625, 0.3125, 0.5625, 0.4375, 0.5833, 0.4375, 0.5833, 0.375, 0.5625, 0.375, 0.5625, 0.5, 0.5833, 0.5, 0.5833, 0.4375, 0.5625, 0.4375, 0.5625, 0.5625, 0.5833, 0.5625, 0.5833, 0.5, 0.5625, 0.5, 0.5625, 0.625, 0.5833, 0.625, 0.5833, 0.5625, 0.5625, 0.5625, 0.5625, 0.6875, 0.5833, 0.6875, 0.5833, 0.625, 0.5625, 0.625, 0.5625, 0.75, 0.5833, 0.75, 0.5833, 0.6875, 0.5625, 0.6875, 0.5625, 0.8125, 0.5833, 0.8125, 0.5833, 0.75, 0.5625, 0.75, 0.5625, 0.875, 0.5833, 0.875, 0.5833, 0.8125, 0.5625, 0.8125, 0.5625, 0.9375, 0.5833, 0.9375, 0.5833, 0.875, 0.5625, 0.875, 0.5833, 1.0, 0.6042, 1.0, 0.6042, 0.9375, 0.5833, 0.9375, 0.5833, 0.0625, 0.6042, 0.0625, 0.6042, 0.0, 0.5833, 0.0, 0.5833, 0.125, 0.6042, 0.125, 0.6042, 0.0625, 0.5833, 0.0625, 0.5833, 0.1875, 0.6042, 0.1875, 0.6042, 0.125, 0.5833, 0.125, 0.5833, 0.25, 0.6042, 0.25, 0.6042, 0.1875, 0.5833, 0.1875, 0.5833, 0.3125, 0.6042, 0.3125, 0.6042, 0.25, 0.5833, 0.25, 0.5833, 0.375, 0.6042, 0.375, 0.6042, 0.3125, 0.5833, 0.3125, 0.5833, 0.4375, 0.6042, 0.4375, 0.6042, 0.375, 0.5833, 0.375, 0.5833, 0.5, 0.6042, 0.5, 0.6042, 0.4375, 0.5833, 0.4375, 0.5833, 0.5625, 0.6042, 0.5625, 0.6042, 0.5, 0.5833, 0.5, 0.5833, 0.625, 0.6042, 0.625, 0.6042, 0.5625, 0.5833, 0.5625, 0.5833, 0.6875, 0.6042, 0.6875, 0.6042, 0.625, 0.5833, 0.625, 0.5833, 0.75, 0.6042, 0.75, 0.6042, 0.6875, 0.5833, 0.6875, 0.5833, 0.8125, 0.6042, 0.8125, 0.6042, 0.75, 0.5833, 0.75, 0.5833, 0.875, 0.6042, 0.875, 0.6042, 0.8125, 0.5833, 0.8125, 0.5833, 0.9375, 0.6042, 0.9375, 0.6042, 0.875, 0.5833, 0.875, 0.6042, 1.0, 0.625, 1.0, 0.625, 0.9375, 0.6042, 0.9375, 0.6042, 0.0625, 0.625, 0.0625, 0.625, 0.0, 0.6042, 0.0, 0.6042, 0.125, 0.625, 0.125, 0.625, 0.0625, 0.6042, 0.0625, 0.6042, 0.1875, 0.625, 0.1875, 0.625, 0.125, 0.6042, 0.125, 0.6042, 0.25, 0.625, 0.25, 0.625, 0.1875, 0.6042, 0.1875, 0.6042, 0.3125, 0.625, 0.3125, 0.625, 0.25, 0.6042, 0.25, 0.6042, 0.375, 0.625, 0.375, 0.625, 0.3125, 0.6042, 0.3125, 0.6042, 0.4375, 0.625, 0.4375, 0.625, 0.375, 0.6042, 0.375, 0.6042, 0.5, 0.625, 0.5, 0.625, 0.4375, 0.6042, 0.4375, 0.6042, 0.5625, 0.625, 0.5625, 0.625, 0.5, 0.6042, 0.5, 0.6042, 0.625, 0.625, 0.625, 0.625, 0.5625, 0.6042, 0.5625, 0.6042, 0.6875, 0.625, 0.6875, 0.625, 0.625, 0.6042, 0.625, 0.6042, 0.75, 0.625, 0.75, 0.625, 0.6875, 0.6042, 0.6875, 0.6042, 0.8125, 0.625, 0.8125, 0.625, 0.75, 0.6042, 0.75, 0.6042, 0.875, 0.625, 0.875, 0.625, 0.8125, 0.6042, 0.8125, 0.6042, 0.9375, 0.625, 0.9375, 0.625, 0.875, 0.6042, 0.875, 0.625, 1.0, 0.6458, 1.0, 0.6458, 0.9375, 0.625, 0.9375, 0.625, 0.0625, 0.6458, 0.0625, 0.6458, 0.0, 0.625, 0.0, 0.625, 0.125, 0.6458, 0.125, 0.6458, 0.0625, 0.625, 0.0625, 0.625, 0.1875, 0.6458, 0.1875, 0.6458, 0.125, 0.625, 0.125, 0.625, 0.25, 0.6458, 0.25, 0.6458, 0.1875, 0.625, 0.1875, 0.625, 0.3125, 0.6458, 0.3125, 0.6458, 0.25, 0.625, 0.25, 0.625, 0.375, 0.6458, 0.375, 0.6458, 0.3125, 0.625, 0.3125, 0.625, 0.4375, 0.6458, 0.4375, 0.6458, 0.375, 0.625, 0.375, 0.625, 0.5, 0.6458, 0.5, 0.6458, 0.4375, 0.625, 0.4375, 0.625, 0.5625, 0.6458, 0.5625, 0.6458, 0.5, 0.625, 0.5, 0.625, 0.625, 0.6458, 0.625, 0.6458, 0.5625, 0.625, 0.5625, 0.625, 0.6875, 0.6458, 0.6875, 0.6458, 0.625, 0.625, 0.625, 0.625, 0.75, 0.6458, 0.75, 0.6458, 0.6875, 0.625, 0.6875, 0.625, 0.8125, 0.6458, 0.8125, 0.6458, 0.75, 0.625, 0.75, 0.625, 0.875, 0.6458, 0.875, 0.6458, 0.8125, 0.625, 0.8125, 0.625, 0.9375, 0.6458, 0.9375, 0.6458, 0.875, 0.625, 0.875, 0.6458, 1.0, 0.6667, 1.0, 0.6667, 0.9375, 0.6458, 0.9375, 0.6458, 0.0625, 0.6667, 0.0625, 0.6667, 0.0, 0.6458, 0.0, 0.6458, 0.125, 0.6667, 0.125, 0.6667, 0.0625, 0.6458, 0.0625, 0.6458, 0.1875, 0.6667, 0.1875, 0.6667, 0.125, 0.6458, 0.125, 0.6458, 0.25, 0.6667, 0.25, 0.6667, 0.1875, 0.6458, 0.1875, 0.6458, 0.3125, 0.6667, 0.3125, 0.6667, 0.25, 0.6458, 0.25, 0.6458, 0.375, 0.6667, 0.375, 0.6667, 0.3125, 0.6458, 0.3125, 0.6458, 0.4375, 0.6667, 0.4375, 0.6667, 0.375, 0.6458, 0.375, 0.6458, 0.5, 0.6667, 0.5, 0.6667, 0.4375, 0.6458, 0.4375, 0.6458, 0.5625, 0.6667, 0.5625, 0.6667, 0.5, 0.6458, 0.5, 0.6458, 0.625, 0.6667, 0.625, 0.6667, 0.5625, 0.6458, 0.5625, 0.6458, 0.6875, 0.6667, 0.6875, 0.6667, 0.625, 0.6458, 0.625, 0.6458, 0.75, 0.6667, 0.75, 0.6667, 0.6875, 0.6458, 0.6875, 0.6458, 0.8125, 0.6667, 0.8125, 0.6667, 0.75, 0.6458, 0.75, 0.6458, 0.875, 0.6667, 0.875, 0.6667, 0.8125, 0.6458, 0.8125, 0.6458, 0.9375, 0.6667, 0.9375, 0.6667, 0.875, 0.6458, 0.875, 0.6667, 1.0, 0.6875, 1.0, 0.6875, 0.9375, 0.6667, 0.9375, 0.6667, 0.0625, 0.6875, 0.0625, 0.6875, 0.0, 0.6667, 0.0, 0.6667, 0.125, 0.6875, 0.125, 0.6875, 0.0625, 0.6667, 0.0625, 0.6667, 0.1875, 0.6875, 0.1875, 0.6875, 0.125, 0.6667, 0.125, 0.6667, 0.25, 0.6875, 0.25, 0.6875, 0.1875, 0.6667, 0.1875, 0.6667, 0.3125, 0.6875, 0.3125, 0.6875, 0.25, 0.6667, 0.25, 0.6667, 0.375, 0.6875, 0.375, 0.6875, 0.3125, 0.6667, 0.3125, 0.6667, 0.4375, 0.6875, 0.4375, 0.6875, 0.375, 0.6667, 0.375, 0.6667, 0.5, 0.6875, 0.5, 0.6875, 0.4375, 0.6667, 0.4375, 0.6667, 0.5625, 0.6875, 0.5625, 0.6875, 0.5, 0.6667, 0.5, 0.6667, 0.625, 0.6875, 0.625, 0.6875, 0.5625, 0.6667, 0.5625, 0.6667, 0.6875, 0.6875, 0.6875, 0.6875, 0.625, 0.6667, 0.625, 0.6667, 0.75, 0.6875, 0.75, 0.6875, 0.6875, 0.6667, 0.6875, 0.6667, 0.8125, 0.6875, 0.8125, 0.6875, 0.75, 0.6667, 0.75, 0.6667, 0.875, 0.6875, 0.875, 0.6875, 0.8125, 0.6667, 0.8125, 0.6667, 0.9375, 0.6875, 0.9375, 0.6875, 0.875, 0.6667, 0.875, 0.6875, 1.0, 0.7083, 1.0, 0.7083, 0.9375, 0.6875, 0.9375, 0.6875, 0.0625, 0.7083, 0.0625, 0.7083, 0.0, 0.6875, 0.0, 0.6875, 0.125, 0.7083, 0.125, 0.7083, 0.0625, 0.6875, 0.0625, 0.6875, 0.1875, 0.7083, 0.1875, 0.7083, 0.125, 0.6875, 0.125, 0.6875, 0.25, 0.7083, 0.25, 0.7083, 0.1875, 0.6875, 0.1875, 0.6875, 0.3125, 0.7083, 0.3125, 0.7083, 0.25, 0.6875, 0.25, 0.6875, 0.375, 0.7083, 0.375, 0.7083, 0.3125, 0.6875, 0.3125, 0.6875, 0.4375, 0.7083, 0.4375, 0.7083, 0.375, 0.6875, 0.375, 0.6875, 0.5, 0.7083, 0.5, 0.7083, 0.4375, 0.6875, 0.4375, 0.6875, 0.5625, 0.7083, 0.5625, 0.7083, 0.5, 0.6875, 0.5, 0.6875, 0.625, 0.7083, 0.625, 0.7083, 0.5625, 0.6875, 0.5625, 0.6875, 0.6875, 0.7083, 0.6875, 0.7083, 0.625, 0.6875, 0.625, 0.6875, 0.75, 0.7083, 0.75, 0.7083, 0.6875, 0.6875, 0.6875, 0.6875, 0.8125, 0.7083, 0.8125, 0.7083, 0.75, 0.6875, 0.75, 0.6875, 0.875, 0.7083, 0.875, 0.7083, 0.8125, 0.6875, 0.8125, 0.6875, 0.9375, 0.7083, 0.9375, 0.7083, 0.875, 0.6875, 0.875, 0.7083, 1.0, 0.7292, 1.0, 0.7292, 0.9375, 0.7083, 0.9375, 0.7083, 0.0625, 0.7292, 0.0625, 0.7292, 0.0, 0.7083, 0.0, 0.7083, 0.125, 0.7292, 0.125, 0.7292, 0.0625, 0.7083, 0.0625, 0.7083, 0.1875, 0.7292, 0.1875, 0.7292, 0.125, 0.7083, 0.125, 0.7083, 0.25, 0.7292, 0.25, 0.7292, 0.1875, 0.7083, 0.1875, 0.7083, 0.3125, 0.7292, 0.3125, 0.7292, 0.25, 0.7083, 0.25, 0.7083, 0.375, 0.7292, 0.375, 0.7292, 0.3125, 0.7083, 0.3125, 0.7083, 0.4375, 0.7292, 0.4375, 0.7292, 0.375, 0.7083, 0.375, 0.7083, 0.5, 0.7292, 0.5, 0.7292, 0.4375, 0.7083, 0.4375, 0.7083, 0.5625, 0.7292, 0.5625, 0.7292, 0.5, 0.7083, 0.5, 0.7083, 0.625, 0.7292, 0.625, 0.7292, 0.5625, 0.7083, 0.5625, 0.7083, 0.6875, 0.7292, 0.6875, 0.7292, 0.625, 0.7083, 0.625, 0.7083, 0.75, 0.7292, 0.75, 0.7292, 0.6875, 0.7083, 0.6875, 0.7083, 0.8125, 0.7292, 0.8125, 0.7292, 0.75, 0.7083, 0.75, 0.7083, 0.875, 0.7292, 0.875, 0.7292, 0.8125, 0.7083, 0.8125, 0.7083, 0.9375, 0.7292, 0.9375, 0.7292, 0.875, 0.7083, 0.875, 0.7292, 1.0, 0.75, 1.0, 0.75, 0.9375, 0.7292, 0.9375, 0.7292, 0.0625, 0.75, 0.0625, 0.75, 0.0, 0.7292, 0.0, 0.7292, 0.125, 0.75, 0.125, 0.75, 0.0625, 0.7292, 0.0625, 0.7292, 0.1875, 0.75, 0.1875, 0.75, 0.125, 0.7292, 0.125, 0.7292, 0.25, 0.75, 0.25, 0.75, 0.1875, 0.7292, 0.1875, 0.7292, 0.3125, 0.75, 0.3125, 0.75, 0.25, 0.7292, 0.25, 0.7292, 0.375, 0.75, 0.375, 0.75, 0.3125, 0.7292, 0.3125, 0.7292, 0.4375, 0.75, 0.4375, 0.75, 0.375, 0.7292, 0.375, 0.7292, 0.5, 0.75, 0.5, 0.75, 0.4375, 0.7292, 0.4375, 0.7292, 0.5625, 0.75, 0.5625, 0.75, 0.5, 0.7292, 0.5, 0.7292, 0.625, 0.75, 0.625, 0.75, 0.5625, 0.7292, 0.5625, 0.7292, 0.6875, 0.75, 0.6875, 0.75, 0.625, 0.7292, 0.625, 0.7292, 0.75, 0.75, 0.75, 0.75, 0.6875, 0.7292, 0.6875, 0.7292, 0.8125, 0.75, 0.8125, 0.75, 0.75, 0.7292, 0.75, 0.7292, 0.875, 0.75, 0.875, 0.75, 0.8125, 0.7292, 0.8125, 0.7292, 0.9375, 0.75, 0.9375, 0.75, 0.875, 0.7292, 0.875, 0.75, 1.0, 0.7708, 1.0, 0.7708, 0.9375, 0.75, 0.9375, 0.75, 0.0625, 0.7708, 0.0625, 0.7708, 0.0, 0.75, 0.0, 0.75, 0.125, 0.7708, 0.125, 0.7708, 0.0625, 0.75, 0.0625, 0.75, 0.1875, 0.7708, 0.1875, 0.7708, 0.125, 0.75, 0.125, 0.75, 0.25, 0.7708, 0.25, 0.7708, 0.1875, 0.75, 0.1875, 0.75, 0.3125, 0.7708, 0.3125, 0.7708, 0.25, 0.75, 0.25, 0.75, 0.375, 0.7708, 0.375, 0.7708, 0.3125, 0.75, 0.3125, 0.75, 0.4375, 0.7708, 0.4375, 0.7708, 0.375, 0.75, 0.375, 0.75, 0.5, 0.7708, 0.5, 0.7708, 0.4375, 0.75, 0.4375, 0.75, 0.5625, 0.7708, 0.5625, 0.7708, 0.5, 0.75, 0.5, 0.75, 0.625, 0.7708, 0.625, 0.7708, 0.5625, 0.75, 0.5625, 0.75, 0.6875, 0.7708, 0.6875, 0.7708, 0.625, 0.75, 0.625, 0.75, 0.75, 0.7708, 0.75, 0.7708, 0.6875, 0.75, 0.6875, 0.75, 0.8125, 0.7708, 0.8125, 0.7708, 0.75, 0.75, 0.75, 0.75, 0.875, 0.7708, 0.875, 0.7708, 0.8125, 0.75, 0.8125, 0.75, 0.9375, 0.7708, 0.9375, 0.7708, 0.875, 0.75, 0.875, 0.7708, 1.0, 0.7917, 1.0, 0.7917, 0.9375, 0.7708, 0.9375, 0.7708, 0.0625, 0.7917, 0.0625, 0.7917, 0.0, 0.7708, 0.0, 0.7708, 0.125, 0.7917, 0.125, 0.7917, 0.0625, 0.7708, 0.0625, 0.7708, 0.1875, 0.7917, 0.1875, 0.7917, 0.125, 0.7708, 0.125, 0.7708, 0.25, 0.7917, 0.25, 0.7917, 0.1875, 0.7708, 0.1875, 0.7708, 0.3125, 0.7917, 0.3125, 0.7917, 0.25, 0.7708, 0.25, 0.7708, 0.375, 0.7917, 0.375, 0.7917, 0.3125, 0.7708, 0.3125, 0.7708, 0.4375, 0.7917, 0.4375, 0.7917, 0.375, 0.7708, 0.375, 0.7708, 0.5, 0.7917, 0.5, 0.7917, 0.4375, 0.7708, 0.4375, 0.7708, 0.5625, 0.7917, 0.5625, 0.7917, 0.5, 0.7708, 0.5, 0.7708, 0.625, 0.7917, 0.625, 0.7917, 0.5625, 0.7708, 0.5625, 0.7708, 0.6875, 0.7917, 0.6875, 0.7917, 0.625, 0.7708, 0.625, 0.7708, 0.75, 0.7917, 0.75, 0.7917, 0.6875, 0.7708, 0.6875, 0.7708, 0.8125, 0.7917, 0.8125, 0.7917, 0.75, 0.7708, 0.75, 0.7708, 0.875, 0.7917, 0.875, 0.7917, 0.8125, 0.7708, 0.8125, 0.7708, 0.9375, 0.7917, 0.9375, 0.7917, 0.875, 0.7708, 0.875, 0.7917, 1.0, 0.8125, 1.0, 0.8125, 0.9375, 0.7917, 0.9375, 0.7917, 0.0625, 0.8125, 0.0625, 0.8125, 0.0, 0.7917, 0.0, 0.7917, 0.125, 0.8125, 0.125, 0.8125, 0.0625, 0.7917, 0.0625, 0.7917, 0.1875, 0.8125, 0.1875, 0.8125, 0.125, 0.7917, 0.125, 0.7917, 0.25, 0.8125, 0.25, 0.8125, 0.1875, 0.7917, 0.1875, 0.7917, 0.3125, 0.8125, 0.3125, 0.8125, 0.25, 0.7917, 0.25, 0.7917, 0.375, 0.8125, 0.375, 0.8125, 0.3125, 0.7917, 0.3125, 0.7917, 0.4375, 0.8125, 0.4375, 0.8125, 0.375, 0.7917, 0.375, 0.7917, 0.5, 0.8125, 0.5, 0.8125, 0.4375, 0.7917, 0.4375, 0.7917, 0.5625, 0.8125, 0.5625, 0.8125, 0.5, 0.7917, 0.5, 0.7917, 0.625, 0.8125, 0.625, 0.8125, 0.5625, 0.7917, 0.5625, 0.7917, 0.6875, 0.8125, 0.6875, 0.8125, 0.625, 0.7917, 0.625, 0.7917, 0.75, 0.8125, 0.75, 0.8125, 0.6875, 0.7917, 0.6875, 0.7917, 0.8125, 0.8125, 0.8125, 0.8125, 0.75, 0.7917, 0.75, 0.7917, 0.875, 0.8125, 0.875, 0.8125, 0.8125, 0.7917, 0.8125, 0.7917, 0.9375, 0.8125, 0.9375, 0.8125, 0.875, 0.7917, 0.875, 0.8125, 1.0, 0.8333, 1.0, 0.8333, 0.9375, 0.8125, 0.9375, 0.8125, 0.0625, 0.8333, 0.0625, 0.8333, 0.0, 0.8125, 0.0, 0.8125, 0.125, 0.8333, 0.125, 0.8333, 0.0625, 0.8125, 0.0625, 0.8125, 0.1875, 0.8333, 0.1875, 0.8333, 0.125, 0.8125, 0.125, 0.8125, 0.25, 0.8333, 0.25, 0.8333, 0.1875, 0.8125, 0.1875, 0.8125, 0.3125, 0.8333, 0.3125, 0.8333, 0.25, 0.8125, 0.25, 0.8125, 0.375, 0.8333, 0.375, 0.8333, 0.3125, 0.8125, 0.3125, 0.8125, 0.4375, 0.8333, 0.4375, 0.8333, 0.375, 0.8125, 0.375, 0.8125, 0.5, 0.8333, 0.5, 0.8333, 0.4375, 0.8125, 0.4375, 0.8125, 0.5625, 0.8333, 0.5625, 0.8333, 0.5, 0.8125, 0.5, 0.8125, 0.625, 0.8333, 0.625, 0.8333, 0.5625, 0.8125, 0.5625, 0.8125, 0.6875, 0.8333, 0.6875, 0.8333, 0.625, 0.8125, 0.625, 0.8125, 0.75, 0.8333, 0.75, 0.8333, 0.6875, 0.8125, 0.6875, 0.8125, 0.8125, 0.8333, 0.8125, 0.8333, 0.75, 0.8125, 0.75, 0.8125, 0.875, 0.8333, 0.875, 0.8333, 0.8125, 0.8125, 0.8125, 0.8125, 0.9375, 0.8333, 0.9375, 0.8333, 0.875, 0.8125, 0.875, 0.8333, 1.0, 0.8542, 1.0, 0.8542, 0.9375, 0.8333, 0.9375, 0.8333, 0.0625, 0.8542, 0.0625, 0.8542, 0.0, 0.8333, 0.0, 0.8333, 0.125, 0.8542, 0.125, 0.8542, 0.0625, 0.8333, 0.0625, 0.8333, 0.1875, 0.8542, 0.1875, 0.8542, 0.125, 0.8333, 0.125, 0.8333, 0.25, 0.8542, 0.25, 0.8542, 0.1875, 0.8333, 0.1875, 0.8333, 0.3125, 0.8542, 0.3125, 0.8542, 0.25, 0.8333, 0.25, 0.8333, 0.375, 0.8542, 0.375, 0.8542, 0.3125, 0.8333, 0.3125, 0.8333, 0.4375, 0.8542, 0.4375, 0.8542, 0.375, 0.8333, 0.375, 0.8333, 0.5, 0.8542, 0.5, 0.8542, 0.4375, 0.8333, 0.4375, 0.8333, 0.5625, 0.8542, 0.5625, 0.8542, 0.5, 0.8333, 0.5, 0.8333, 0.625, 0.8542, 0.625, 0.8542, 0.5625, 0.8333, 0.5625, 0.8333, 0.6875, 0.8542, 0.6875, 0.8542, 0.625, 0.8333, 0.625, 0.8333, 0.75, 0.8542, 0.75, 0.8542, 0.6875, 0.8333, 0.6875, 0.8333, 0.8125, 0.8542, 0.8125, 0.8542, 0.75, 0.8333, 0.75, 0.8333, 0.875, 0.8542, 0.875, 0.8542, 0.8125, 0.8333, 0.8125, 0.8333, 0.9375, 0.8542, 0.9375, 0.8542, 0.875, 0.8333, 0.875, 0.8542, 1.0, 0.875, 1.0, 0.875, 0.9375, 0.8542, 0.9375, 0.8542, 0.0625, 0.875, 0.0625, 0.875, 0.0, 0.8542, 0.0, 0.8542, 0.125, 0.875, 0.125, 0.875, 0.0625, 0.8542, 0.0625, 0.8542, 0.1875, 0.875, 0.1875, 0.875, 0.125, 0.8542, 0.125, 0.8542, 0.25, 0.875, 0.25, 0.875, 0.1875, 0.8542, 0.1875, 0.8542, 0.3125, 0.875, 0.3125, 0.875, 0.25, 0.8542, 0.25, 0.8542, 0.375, 0.875, 0.375, 0.875, 0.3125, 0.8542, 0.3125, 0.8542, 0.4375, 0.875, 0.4375, 0.875, 0.375, 0.8542, 0.375, 0.8542, 0.5, 0.875, 0.5, 0.875, 0.4375, 0.8542, 0.4375, 0.8542, 0.5625, 0.875, 0.5625, 0.875, 0.5, 0.8542, 0.5, 0.8542, 0.625, 0.875, 0.625, 0.875, 0.5625, 0.8542, 0.5625, 0.8542, 0.6875, 0.875, 0.6875, 0.875, 0.625, 0.8542, 0.625, 0.8542, 0.75, 0.875, 0.75, 0.875, 0.6875, 0.8542, 0.6875, 0.8542, 0.8125, 0.875, 0.8125, 0.875, 0.75, 0.8542, 0.75, 0.8542, 0.875, 0.875, 0.875, 0.875, 0.8125, 0.8542, 0.8125, 0.8542, 0.9375, 0.875, 0.9375, 0.875, 0.875, 0.8542, 0.875, 0.875, 1.0, 0.8958, 1.0, 0.8958, 0.9375, 0.875, 0.9375, 0.875, 0.0625, 0.8958, 0.0625, 0.8958, 0.0, 0.875, 0.0, 0.875, 0.125, 0.8958, 0.125, 0.8958, 0.0625, 0.875, 0.0625, 0.875, 0.1875, 0.8958, 0.1875, 0.8958, 0.125, 0.875, 0.125, 0.875, 0.25, 0.8958, 0.25, 0.8958, 0.1875, 0.875, 0.1875, 0.875, 0.3125, 0.8958, 0.3125, 0.8958, 0.25, 0.875, 0.25, 0.875, 0.375, 0.8958, 0.375, 0.8958, 0.3125, 0.875, 0.3125, 0.875, 0.4375, 0.8958, 0.4375, 0.8958, 0.375, 0.875, 0.375, 0.875, 0.5, 0.8958, 0.5, 0.8958, 0.4375, 0.875, 0.4375, 0.875, 0.5625, 0.8958, 0.5625, 0.8958, 0.5, 0.875, 0.5, 0.875, 0.625, 0.8958, 0.625, 0.8958, 0.5625, 0.875, 0.5625, 0.875, 0.6875, 0.8958, 0.6875, 0.8958, 0.625, 0.875, 0.625, 0.875, 0.75, 0.8958, 0.75, 0.8958, 0.6875, 0.875, 0.6875, 0.875, 0.8125, 0.8958, 0.8125, 0.8958, 0.75, 0.875, 0.75, 0.875, 0.875, 0.8958, 0.875, 0.8958, 0.8125, 0.875, 0.8125, 0.875, 0.9375, 0.8958, 0.9375, 0.8958, 0.875, 0.875, 0.875, 0.8958, 1.0, 0.9167, 1.0, 0.9167, 0.9375, 0.8958, 0.9375, 0.8958, 0.0625, 0.9167, 0.0625, 0.9167, 0.0, 0.8958, 0.0, 0.8958, 0.125, 0.9167, 0.125, 0.9167, 0.0625, 0.8958, 0.0625, 0.8958, 0.1875, 0.9167, 0.1875, 0.9167, 0.125, 0.8958, 0.125, 0.8958, 0.25, 0.9167, 0.25, 0.9167, 0.1875, 0.8958, 0.1875, 0.8958, 0.3125, 0.9167, 0.3125, 0.9167, 0.25, 0.8958, 0.25, 0.8958, 0.375, 0.9167, 0.375, 0.9167, 0.3125, 0.8958, 0.3125, 0.8958, 0.4375, 0.9167, 0.4375, 0.9167, 0.375, 0.8958, 0.375, 0.8958, 0.5, 0.9167, 0.5, 0.9167, 0.4375, 0.8958, 0.4375, 0.8958, 0.5625, 0.9167, 0.5625, 0.9167, 0.5, 0.8958, 0.5, 0.8958, 0.625, 0.9167, 0.625, 0.9167, 0.5625, 0.8958, 0.5625, 0.8958, 0.6875, 0.9167, 0.6875, 0.9167, 0.625, 0.8958, 0.625, 0.8958, 0.75, 0.9167, 0.75, 0.9167, 0.6875, 0.8958, 0.6875, 0.8958, 0.8125, 0.9167, 0.8125, 0.9167, 0.75, 0.8958, 0.75, 0.8958, 0.875, 0.9167, 0.875, 0.9167, 0.8125, 0.8958, 0.8125, 0.8958, 0.9375, 0.9167, 0.9375, 0.9167, 0.875, 0.8958, 0.875, 0.9167, 1.0, 0.9375, 1.0, 0.9375, 0.9375, 0.9167, 0.9375, 0.9167, 0.0625, 0.9375, 0.0625, 0.9375, 0.0, 0.9167, 0.0, 0.9167, 0.125, 0.9375, 0.125, 0.9375, 0.0625, 0.9167, 0.0625, 0.9167, 0.1875, 0.9375, 0.1875, 0.9375, 0.125, 0.9167, 0.125, 0.9167, 0.25, 0.9375, 0.25, 0.9375, 0.1875, 0.9167, 0.1875, 0.9167, 0.3125, 0.9375, 0.3125, 0.9375, 0.25, 0.9167, 0.25, 0.9167, 0.375, 0.9375, 0.375, 0.9375, 0.3125, 0.9167, 0.3125, 0.9167, 0.4375, 0.9375, 0.4375, 0.9375, 0.375, 0.9167, 0.375, 0.9167, 0.5, 0.9375, 0.5, 0.9375, 0.4375, 0.9167, 0.4375, 0.9167, 0.5625, 0.9375, 0.5625, 0.9375, 0.5, 0.9167, 0.5, 0.9167, 0.625, 0.9375, 0.625, 0.9375, 0.5625, 0.9167, 0.5625, 0.9167, 0.6875, 0.9375, 0.6875, 0.9375, 0.625, 0.9167, 0.625, 0.9167, 0.75, 0.9375, 0.75, 0.9375, 0.6875, 0.9167, 0.6875, 0.9167, 0.8125, 0.9375, 0.8125, 0.9375, 0.75, 0.9167, 0.75, 0.9167, 0.875, 0.9375, 0.875, 0.9375, 0.8125, 0.9167, 0.8125, 0.9167, 0.9375, 0.9375, 0.9375, 0.9375, 0.875, 0.9167, 0.875, 0.9375, 1.0, 0.9583, 1.0, 0.9583, 0.9375, 0.9375, 0.9375, 0.9375, 0.0625, 0.9583, 0.0625, 0.9583, 0.0, 0.9375, 0.0, 0.9375, 0.125, 0.9583, 0.125, 0.9583, 0.0625, 0.9375, 0.0625, 0.9375, 0.1875, 0.9583, 0.1875, 0.9583, 0.125, 0.9375, 0.125, 0.9375, 0.25, 0.9583, 0.25, 0.9583, 0.1875, 0.9375, 0.1875, 0.9375, 0.3125, 0.9583, 0.3125, 0.9583, 0.25, 0.9375, 0.25, 0.9375, 0.375, 0.9583, 0.375, 0.9583, 0.3125, 0.9375, 0.3125, 0.9375, 0.4375, 0.9583, 0.4375, 0.9583, 0.375, 0.9375, 0.375, 0.9375, 0.5, 0.9583, 0.5, 0.9583, 0.4375, 0.9375, 0.4375, 0.9375, 0.5625, 0.9583, 0.5625, 0.9583, 0.5, 0.9375, 0.5, 0.9375, 0.625, 0.9583, 0.625, 0.9583, 0.5625, 0.9375, 0.5625, 0.9375, 0.6875, 0.9583, 0.6875, 0.9583, 0.625, 0.9375, 0.625, 0.9375, 0.75, 0.9583, 0.75, 0.9583, 0.6875, 0.9375, 0.6875, 0.9375, 0.8125, 0.9583, 0.8125, 0.9583, 0.75, 0.9375, 0.75, 0.9375, 0.875, 0.9583, 0.875, 0.9583, 0.8125, 0.9375, 0.8125, 0.9375, 0.9375, 0.9583, 0.9375, 0.9583, 0.875, 0.9375, 0.875, 0.9583, 1.0, 0.9792, 1.0, 0.9792, 0.9375, 0.9583, 0.9375, 0.9583, 0.0625, 0.9792, 0.0625, 0.9792, 0.0, 0.9583, 0.0, 0.9583, 0.125, 0.9792, 0.125, 0.9792, 0.0625, 0.9583, 0.0625, 0.9583, 0.1875, 0.9792, 0.1875, 0.9792, 0.125, 0.9583, 0.125, 0.9583, 0.25, 0.9792, 0.25, 0.9792, 0.1875, 0.9583, 0.1875, 0.9583, 0.3125, 0.9792, 0.3125, 0.9792, 0.25, 0.9583, 0.25, 0.9583, 0.375, 0.9792, 0.375, 0.9792, 0.3125, 0.9583, 0.3125, 0.9583, 0.4375, 0.9792, 0.4375, 0.9792, 0.375, 0.9583, 0.375, 0.9583, 0.5, 0.9792, 0.5, 0.9792, 0.4375, 0.9583, 0.4375, 0.9583, 0.5625, 0.9792, 0.5625, 0.9792, 0.5, 0.9583, 0.5, 0.9583, 0.625, 0.9792, 0.625, 0.9792, 0.5625, 0.9583, 0.5625, 0.9583, 0.6875, 0.9792, 0.6875, 0.9792, 0.625, 0.9583, 0.625, 0.9583, 0.75, 0.9792, 0.75, 0.9792, 0.6875, 0.9583, 0.6875, 0.9583, 0.8125, 0.9792, 0.8125, 0.9792, 0.75, 0.9583, 0.75, 0.9583, 0.875, 0.9792, 0.875, 0.9792, 0.8125, 0.9583, 0.8125, 0.9583, 0.9375, 0.9792, 0.9375, 0.9792, 0.875, 0.9583, 0.875, 0.9792, 1.0, 1.0, 1.0, 1.0, 0.9375, 0.9792, 0.9375, 0.9792, 0.0625, 1.0, 0.0625, 1.0, 0.0, 0.9792, 0.0, 0.9792, 0.125, 1.0, 0.125, 1.0, 0.0625, 0.9792, 0.0625, 0.9792, 0.1875, 1.0, 0.1875, 1.0, 0.125, 0.9792, 0.125, 0.9792, 0.25, 1.0, 0.25, 1.0, 0.1875, 0.9792, 0.1875, 0.9792, 0.3125, 1.0, 0.3125, 1.0, 0.25, 0.9792, 0.25, 0.9792, 0.375, 1.0, 0.375, 1.0, 0.3125, 0.9792, 0.3125, 0.9792, 0.4375, 1.0, 0.4375, 1.0, 0.375, 0.9792, 0.375, 0.9792, 0.5, 1.0, 0.5, 1.0, 0.4375, 0.9792, 0.4375, 0.9792, 0.5625, 1.0, 0.5625, 1.0, 0.5, 0.9792, 0.5, 0.9792, 0.625, 1.0, 0.625, 1.0, 0.5625, 0.9792, 0.5625, 0.9792, 0.6875, 1.0, 0.6875, 1.0, 0.625, 0.9792, 0.625, 0.9792, 0.75, 1.0, 0.75, 1.0, 0.6875, 0.9792, 0.6875, 0.9792, 0.8125, 1.0, 0.8125, 1.0, 0.75, 0.9792, 0.75, 0.9792, 0.875, 1.0, 0.875, 1.0, 0.8125, 0.9792, 0.8125, 0.9792, 0.9375, 1.0, 0.9375, 1.0, 0.875, 0.9792, 0.875])
me_beziercircle_003.use_remesh_fix_poles = True
me_beziercircle_003.use_remesh_preserve_attributes = False
me_beziercircle_003.use_mirror_vertex_groups = False
me_beziercircle_003.update()

# ---- objects
ob_beziercircle = bpy.data.objects.new('BezierCircle', me_beziercircle_003)

# ---- transforms, parenting, visibility, modifiers, constraints
ob_beziercircle.location = (0.0, 0.0, 0.0)
ob_beziercircle.lineart.crease_threshold = 0.0

# ---- collection membership
col_collection.objects.link(ob_beziercircle)

# ---- scene / render settings (as saved in the file)
scene.frame_start = 1; scene.frame_end = 250; scene.frame_set(1)
scene.render.engine = 'BLENDER_EEVEE_NEXT'
scene.cycles.use_denoising = False
scene.cycles.samples = 128
scene.cycles.sampling_pattern = 'TABULATED_SOBOL'
scene.cycles.use_adaptive_sampling = False
scene.cycles.use_light_tree = False
scene.view_settings.view_transform = 'Filmic'
bpy.context.view_layer.update()

# ---- added for rendering (the .blend has no active camera and no usable light): camera, sun
cam_auto = bpy.data.cameras.new('AutoCamera')
cam_auto.lens = 50.0
cam_auto.sensor_width = 36.0
cam_auto.clip_end = 4233.59
ob_auto_camera = bpy.data.objects.new('AutoCamera', cam_auto)
scene.collection.objects.link(ob_auto_camera)
ob_auto_camera.location = (241.231, -289.477, 192.985)
ob_auto_camera.rotation_euler = (1.09748, -7.21219e-08, 0.694738)
scene.camera = ob_auto_camera
light_auto_sun = bpy.data.lights.new('AutoSun', 'SUN')
light_auto_sun.energy = 3.0
light_auto_sun.angle = 0.0523599
ob_auto_sun = bpy.data.objects.new('AutoSun', light_auto_sun)
scene.collection.objects.link(ob_auto_sun)
ob_auto_sun.rotation_euler = (0.872665, 0.174533, 0.523599)
bpy.context.view_layer.update()
